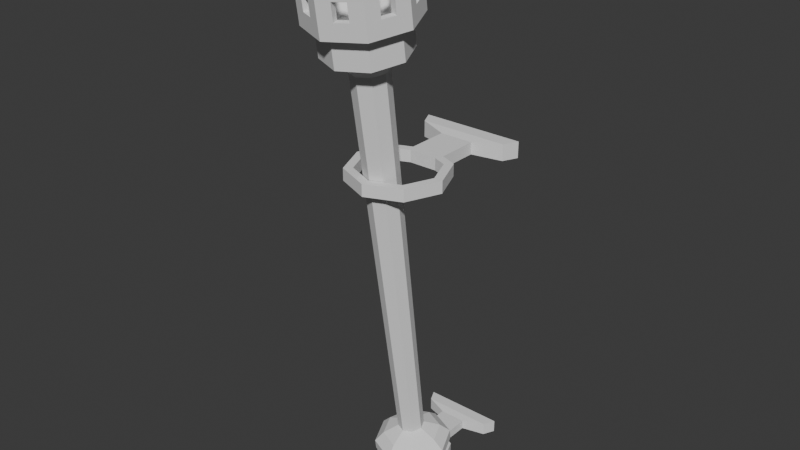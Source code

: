 # Source: Torch.blend  (saved by Blender 4.0.36; exported with 4.5.12 LTS)
import bpy
from mathutils import Matrix  # noqa: F401  (used for matrix-valued properties, if any)

bpy.ops.wm.read_factory_settings(use_empty=True)
scene = bpy.context.scene
scene.name = 'Scene'

# ---- collections
col_collection = bpy.data.collections.new('Collection'); scene.collection.children.link(col_collection)

# ---- world
world_world = bpy.data.worlds.new('World'); scene.world = world_world
world_world.use_nodes = True; world_world.node_tree.nodes.clear()
_N = world_world.node_tree.nodes; _L = world_world.node_tree.links
n0 = _N.new('ShaderNodeOutputWorld'); n0.name = 'World Output'; n0.location = (300, 300)
n1 = _N.new('ShaderNodeBackground'); n1.name = 'Background'; n1.location = (10, 300)
n1.inputs[0].default_value = (0.05088, 0.05088, 0.05088, 1.0)
_L.new(n1.outputs[0], n0.inputs[0])
n0.is_active_output = True
world_world.color = (0.05088, 0.05088, 0.05088)
world_world.use_sun_shadow = False
world_world.sun_shadow_jitter_overblur = 0.0

# ---- meshes
me_circle = bpy.data.meshes.new('Circle')
me_circle.from_pydata([(3.574e-10, -0.1306, 0.09236), (-0.07441, -0.1612, 0.08796), (-0.1052, -0.2348, 0.07734), (-0.07441, -0.3084, 0.06672), (3.574e-10, -0.339, 0.06232), (0.07441, -0.3084, 0.06672), (0.1052, -0.2348, 0.07734), (0.07441, -0.1612, 0.08796), (3.574e-10, -0.1345, 0.1193), (-0.07441, -0.165, 0.1149), (-0.1052, -0.2387, 0.1043), (-0.07441, -0.3123, 0.09364), (3.574e-10, -0.3428, 0.08924), (0.07441, -0.3123, 0.09364), (0.1052, -0.2387, 0.1043), (0.07441, -0.165, 0.1149), (1.614e-10, -0.1643, 0.1416), (-0.05581, -0.1872, 0.1383), (-0.07892, -0.2424, 0.1303), (-0.05581, -0.2977, 0.1223), (1.614e-10, -0.3206, 0.119), (0.05581, -0.2977, 0.1223), (0.07892, -0.2424, 0.1303), (0.05581, -0.1872, 0.1383), (3.157e-10, -0.21, 0.1558), (-0.02527, -0.2204, 0.1543), (-0.03574, -0.2454, 0.1507), (-0.02527, -0.2704, 0.1471), (3.157e-10, -0.2808, 0.1456), (0.02527, -0.2704, 0.1471), (0.03574, -0.2454, 0.1507), (0.02527, -0.2204, 0.1543), (2.004e-10, -0.3519, 1.228), (-0.03423, -0.3659, 1.226), (-0.04841, -0.3998, 1.221), (-0.03423, -0.4337, 1.216), (2.004e-10, -0.4477, 1.214), (0.03423, -0.4337, 1.216), (0.04841, -0.3998, 1.221), (0.03423, -0.3659, 1.226), (3.559e-11, -0.1882, 0.08901), (-0.0338, -0.202, 0.08701), (-0.04781, -0.2355, 0.08219), (-0.0338, -0.269, 0.07736), (3.559e-11, -0.2828, 0.07537), (0.0338, -0.269, 0.07736), (0.04781, -0.2355, 0.08219), (0.0338, -0.202, 0.08701), (3.559e-11, -0.1776, 0.01586), (-0.0338, -0.1915, 0.01386), (-0.04781, -0.225, 0.009033), (-0.0338, -0.2584, 0.004208), (3.559e-11, -0.2723, 0.002209), (0.0338, -0.2584, 0.004208), (0.04781, -0.225, 0.009033), (0.0338, -0.1915, 0.01386), (-1.801e-10, -0.3164, 1.275), (-0.06377, -0.3426, 1.272), (-0.09019, -0.4057, 1.262), (-0.06377, -0.4688, 1.253), (-1.801e-10, -0.495, 1.25), (0.06377, -0.4688, 1.253), (0.09019, -0.4057, 1.262), (0.06377, -0.3426, 1.272), (-1.489e-10, -0.2966, 1.278), (-0.07793, -0.3286, 1.274), (-0.1102, -0.4057, 1.262), (-0.07793, -0.4828, 1.251), (-1.489e-10, -0.5148, 1.247), (0.07793, -0.4828, 1.251), (0.1102, -0.4057, 1.262), (0.07793, -0.3286, 1.274), (-1.489e-10, -0.3082, 1.358), (-0.07793, -0.3401, 1.354), (-0.1102, -0.4173, 1.343), (-0.07793, -0.4944, 1.332), (-1.489e-10, -0.5264, 1.327), (0.07793, -0.4944, 1.332), (0.1102, -0.4173, 1.343), (0.07793, -0.3401, 1.354), (-1.016e-10, -0.2781, 1.363), (-0.09941, -0.3189, 1.357), (-0.1406, -0.4173, 1.343), (-0.09941, -0.5157, 1.329), (-1.016e-10, -0.5564, 1.323), (0.09941, -0.5157, 1.329), (0.1406, -0.4173, 1.343), (0.09941, -0.3189, 1.357), (-1.016e-10, -0.2844, 1.406), (-0.09941, -0.3251, 1.4), (-0.1406, -0.4235, 1.386), (-0.09941, -0.5219, 1.372), (-1.016e-10, -0.5627, 1.366), (0.09941, -0.5219, 1.372), (0.1406, -0.4235, 1.386), (0.09941, -0.3251, 1.4), (-0.05868, -0.4727, 1.316), (0.05868, -0.4727, 1.316), (0.05868, -0.3566, 1.333), (7.141e-11, -0.3325, 1.336), (-0.05868, -0.3566, 1.333), (-0.08299, -0.4146, 1.324), (7.141e-11, -0.4968, 1.313), (0.08299, -0.4146, 1.324), (-0.06627, -0.3116, 1.402), (-0.03314, -0.298, 1.404), (-0.1269, -0.3907, 1.391), (-0.1131, -0.3579, 1.396), (-0.1131, -0.4891, 1.377), (-0.1269, -0.4563, 1.381), (-0.03314, -0.5491, 1.368), (-0.06627, -0.5355, 1.37), (0.06627, -0.5355, 1.37), (0.03314, -0.5491, 1.368), (0.1269, -0.4563, 1.381), (0.1131, -0.4891, 1.377), (0.1131, -0.3579, 1.396), (0.1269, -0.3907, 1.391), (0.03314, -0.298, 1.404), (0.06627, -0.3116, 1.402), (-0.03912, -0.3485, 1.334), (-0.01956, -0.3405, 1.335), (-0.07488, -0.3953, 1.327), (-0.06678, -0.3759, 1.33), (-0.06678, -0.4534, 1.319), (-0.07488, -0.434, 1.322), (-0.01956, -0.4888, 1.314), (-0.03912, -0.4807, 1.315), (0.03912, -0.4807, 1.315), (0.01956, -0.4888, 1.314), (0.07488, -0.434, 1.322), (0.06678, -0.4534, 1.319), (0.06678, -0.3759, 1.33), (0.07488, -0.3953, 1.327), (0.01956, -0.3405, 1.335), (0.03912, -0.3485, 1.334), (-0.1214, -0.4235, 1.386), (-0.08583, -0.5085, 1.374), (-4.39e-11, -0.3034, 1.403), (-0.08583, -0.3386, 1.398), (0.08583, -0.3386, 1.398), (0.08583, -0.5085, 1.374), (0.1214, -0.4235, 1.386), (-4.39e-11, -0.5437, 1.369), (0.05722, -0.5202, 1.372), (0.02861, -0.532, 1.37), (0.09768, -0.3669, 1.394), (0.1095, -0.3952, 1.39), (-0.1095, -0.3952, 1.39), (-0.09768, -0.3669, 1.394), (-0.02861, -0.532, 1.37), (-0.05722, -0.5202, 1.372), (0.1095, -0.4519, 1.382), (0.09768, -0.4802, 1.378), (0.02861, -0.3151, 1.402), (0.05722, -0.3269, 1.4), (-0.05722, -0.3269, 1.4), (-0.02861, -0.3151, 1.402), (-0.09768, -0.4802, 1.378), (-0.1095, -0.4519, 1.382), (-0.03314, -0.3218, 1.569), (-1.016e-10, -0.3082, 1.571), (-0.1131, -0.3817, 1.56), (-0.09941, -0.3489, 1.565), (-0.1269, -0.4801, 1.546), (-0.1406, -0.4473, 1.551), (-0.06627, -0.5593, 1.535), (-0.09941, -0.5457, 1.537), (0.03314, -0.5729, 1.533), (-1.016e-10, -0.5865, 1.531), (0.1131, -0.5129, 1.542), (0.09941, -0.5457, 1.537), (0.1269, -0.4145, 1.556), (0.1406, -0.4473, 1.551), (0.06627, -0.3353, 1.567), (0.09941, -0.3489, 1.565), (-0.08583, -0.5323, 1.539), (-0.08583, -0.3624, 1.563), (0.1214, -0.4473, 1.551), (-4.39e-11, -0.5675, 1.534), (-0.06627, -0.3353, 1.567), (-0.1269, -0.4145, 1.556), (-0.1131, -0.5129, 1.542), (-0.03314, -0.5729, 1.533), (0.06627, -0.5593, 1.535), (0.1269, -0.4801, 1.546), (0.1131, -0.3817, 1.56), (0.03314, -0.3218, 1.569), (-0.1214, -0.4473, 1.551), (-4.39e-11, -0.3272, 1.568), (0.08583, -0.3624, 1.563), (0.08583, -0.5323, 1.539), (0.05722, -0.544, 1.537), (0.02861, -0.5557, 1.535), (0.09768, -0.3907, 1.559), (0.1095, -0.419, 1.555), (-0.1095, -0.419, 1.555), (-0.09768, -0.3907, 1.559), (-0.02861, -0.5557, 1.535), (-0.05722, -0.544, 1.537), (0.1095, -0.4756, 1.547), (0.09768, -0.504, 1.543), (0.02861, -0.3389, 1.567), (0.05722, -0.3506, 1.565), (-0.05722, -0.3506, 1.565), (-0.02861, -0.3389, 1.567), (-0.09768, -0.504, 1.543), (-0.1095, -0.4756, 1.547), (0.1131, -0.4983, 1.44), (0.1131, -0.4958, 1.423), (0.1131, -0.5062, 1.495), (0.1131, -0.5038, 1.478), (0.09768, -0.4948, 1.479), (0.09768, -0.4973, 1.496), (0.09768, -0.4869, 1.424), (0.09768, -0.4893, 1.441), (0.06627, -0.5447, 1.433), (0.06627, -0.5422, 1.416), (0.06627, -0.5526, 1.488), (0.06627, -0.5501, 1.471), (0.09941, -0.5366, 1.473), (0.09941, -0.539, 1.49), (0.09941, -0.5286, 1.418), (0.09941, -0.5311, 1.435), (0.05722, -0.5294, 1.436), (0.05722, -0.5269, 1.419), (0.05722, -0.5373, 1.491), (0.05722, -0.5348, 1.474), (0.08583, -0.5231, 1.475), (0.08583, -0.5256, 1.492), (0.08583, -0.5152, 1.42), (0.08583, -0.5176, 1.437), (0.02861, -0.5411, 1.434), (0.02861, -0.5387, 1.417), (0.02861, -0.549, 1.489), (0.02861, -0.5466, 1.472), (-4.39e-11, -0.5583, 1.47), (-4.39e-11, -0.5608, 1.487), (-4.39e-11, -0.5504, 1.415), (-4.39e-11, -0.5528, 1.432), (-0.02861, -0.5411, 1.434), (-0.02861, -0.5387, 1.417), (-0.02861, -0.549, 1.489), (-0.02861, -0.5466, 1.472), (-0.03314, -0.5637, 1.469), (-0.03314, -0.5662, 1.486), (-0.03314, -0.5558, 1.414), (-0.03314, -0.5583, 1.432), (-1.016e-10, -0.5773, 1.467), (-1.016e-10, -0.5798, 1.485), (-1.016e-10, -0.5694, 1.413), (-1.016e-10, -0.5718, 1.43), (0.03314, -0.5637, 1.469), (0.03314, -0.5662, 1.486), (0.03314, -0.5558, 1.414), (0.03314, -0.5583, 1.432), (-0.08583, -0.5176, 1.437), (-0.08583, -0.5152, 1.42), (-0.08583, -0.5256, 1.492), (-0.08583, -0.5231, 1.475), (-0.09768, -0.4948, 1.479), (-0.09768, -0.4973, 1.496), (-0.09768, -0.4869, 1.424), (-0.09768, -0.4893, 1.441), (-0.1131, -0.4983, 1.44), (-0.1131, -0.4958, 1.423), (-0.1131, -0.5062, 1.495), (-0.1131, -0.5038, 1.478), (-0.09941, -0.5366, 1.473), (-0.09941, -0.539, 1.49), (-0.09941, -0.5286, 1.418), (-0.09941, -0.5311, 1.435), (-0.06627, -0.5447, 1.433), (-0.06627, -0.5422, 1.416), (-0.06627, -0.5526, 1.488), (-0.06627, -0.5501, 1.471), (-0.05722, -0.5348, 1.474), (-0.05722, -0.5373, 1.491), (-0.05722, -0.5269, 1.419), (-0.05722, -0.5294, 1.436), (-0.1269, -0.3974, 1.437), (-0.1269, -0.3999, 1.454), (-0.1269, -0.4054, 1.492), (-0.1269, -0.4078, 1.509), (-0.1095, -0.4665, 1.483), (-0.1095, -0.4689, 1.5), (-0.1095, -0.4586, 1.428), (-0.1095, -0.461, 1.446), (-0.1269, -0.4655, 1.445), (-0.1269, -0.463, 1.428), (-0.1269, -0.4734, 1.5), (-0.1269, -0.471, 1.483), (-0.1406, -0.4382, 1.488), (-0.1406, -0.4406, 1.505), (-0.1406, -0.4302, 1.433), (-0.1406, -0.4327, 1.45), (-0.1095, -0.4044, 1.454), (-0.1095, -0.4019, 1.437), (-0.1095, -0.4123, 1.509), (-0.1095, -0.4098, 1.492), (-0.1214, -0.4382, 1.488), (-0.1214, -0.4406, 1.505), (-0.1214, -0.4302, 1.433), (-0.1214, -0.4327, 1.45), (-0.08583, -0.3557, 1.517), (-0.08583, -0.3532, 1.5), (-0.08583, -0.3477, 1.462), (-0.08583, -0.3453, 1.445), (-0.09768, -0.3761, 1.458), (-0.09768, -0.3736, 1.441), (-0.09768, -0.384, 1.513), (-0.09768, -0.3815, 1.496), (-0.05722, -0.3415, 1.501), (-0.05722, -0.3439, 1.519), (-0.05722, -0.3336, 1.447), (-0.05722, -0.336, 1.464), (-0.09941, -0.3343, 1.464), (-0.09941, -0.3318, 1.447), (-0.09941, -0.3422, 1.519), (-0.09941, -0.3398, 1.502), (-0.1131, -0.3726, 1.497), (-0.1131, -0.375, 1.514), (-0.1131, -0.3646, 1.442), (-0.1131, -0.3671, 1.459), (-0.06627, -0.3207, 1.466), (-0.06627, -0.3183, 1.449), (-0.06627, -0.3286, 1.521), (-0.06627, -0.3262, 1.504), (0.02861, -0.3243, 1.465), (0.02861, -0.3218, 1.448), (0.02861, -0.3322, 1.52), (0.02861, -0.3297, 1.503), (-1.016e-10, -0.3015, 1.525), (-1.016e-10, -0.299, 1.508), (-1.016e-10, -0.2935, 1.47), (-1.016e-10, -0.2911, 1.453), (0.03314, -0.3047, 1.451), (0.03314, -0.3071, 1.468), (0.03314, -0.3126, 1.506), (0.03314, -0.3151, 1.523), (-0.03314, -0.3047, 1.451), (-0.03314, -0.3071, 1.468), (-0.03314, -0.3126, 1.506), (-0.03314, -0.3151, 1.523), (-0.02861, -0.3297, 1.503), (-0.02861, -0.3322, 1.52), (-0.02861, -0.3218, 1.448), (-0.02861, -0.3243, 1.465), (-4.39e-11, -0.3125, 1.467), (-4.39e-11, -0.3101, 1.45), (-4.39e-11, -0.3205, 1.522), (-4.39e-11, -0.318, 1.505), (0.06627, -0.3207, 1.466), (0.06627, -0.3183, 1.449), (0.06627, -0.3286, 1.521), (0.06627, -0.3262, 1.504), (0.05722, -0.3415, 1.501), (0.05722, -0.3439, 1.519), (0.05722, -0.3336, 1.447), (0.05722, -0.336, 1.464), (0.09768, -0.3761, 1.458), (0.09768, -0.3736, 1.441), (0.09768, -0.384, 1.513), (0.09768, -0.3815, 1.496), (0.1131, -0.3726, 1.497), (0.1131, -0.375, 1.514), (0.1131, -0.3646, 1.442), (0.1131, -0.3671, 1.459), (0.08583, -0.3532, 1.5), (0.08583, -0.3557, 1.517), (0.08583, -0.3453, 1.445), (0.08583, -0.3477, 1.462), (0.09941, -0.3398, 1.502), (0.09941, -0.3422, 1.519), (0.09941, -0.3318, 1.447), (0.09941, -0.3343, 1.464), (0.1095, -0.4044, 1.454), (0.1095, -0.4019, 1.437), (0.1095, -0.4123, 1.509), (0.1095, -0.4098, 1.492), (0.1214, -0.4382, 1.488), (0.1214, -0.4406, 1.505), (0.1214, -0.4302, 1.433), (0.1214, -0.4327, 1.45), (0.1095, -0.461, 1.446), (0.1095, -0.4586, 1.428), (0.1095, -0.4689, 1.5), (0.1095, -0.4665, 1.483), (0.1269, -0.471, 1.483), (0.1269, -0.4734, 1.5), (0.1269, -0.463, 1.428), (0.1269, -0.4655, 1.445), (0.1406, -0.4382, 1.488), (0.1406, -0.4406, 1.505), (0.1406, -0.4302, 1.433), (0.1406, -0.4327, 1.45), (0.1269, -0.3999, 1.454), (0.1269, -0.3974, 1.437), (0.1269, -0.4078, 1.509), (0.1269, -0.4054, 1.492)], [], [(0, 8, 15, 7), (6, 14, 13, 5), (4, 12, 11, 3), (2, 10, 9, 1), (7, 15, 14, 6), (5, 13, 12, 4), (3, 11, 10, 2), (1, 9, 8, 0), (11, 19, 18, 10), (9, 17, 16, 8), (8, 16, 23, 15), (14, 22, 21, 13), (12, 20, 19, 11), (10, 18, 17, 9), (15, 23, 22, 14), (13, 21, 20, 12), (21, 29, 28, 20), (19, 27, 26, 18), (17, 25, 24, 16), (16, 24, 31, 23), (22, 30, 29, 21), (20, 28, 27, 19), (18, 26, 25, 17), (23, 31, 30, 22), (31, 39, 38, 30), (29, 37, 36, 28), (27, 35, 34, 26), (25, 33, 32, 24), (24, 32, 39, 31), (30, 38, 37, 29), (28, 36, 35, 27), (26, 34, 33, 25), (7, 47, 40, 0), (5, 45, 46, 6), (3, 43, 44, 4), (1, 41, 42, 2), (6, 46, 47, 7), (4, 44, 45, 5), (2, 42, 43, 3), (0, 40, 41, 1), (44, 52, 53, 45), (42, 50, 51, 43), (40, 48, 49, 41), (47, 55, 48, 40), (45, 53, 54, 46), (43, 51, 52, 44), (41, 49, 50, 42), (46, 54, 55, 47), (49, 48, 55, 54, 53, 52, 51, 50), (33, 57, 56, 32), (32, 56, 63, 39), (38, 62, 61, 37), (36, 60, 59, 35), (34, 58, 57, 33), (39, 63, 62, 38), (37, 61, 60, 36), (35, 59, 58, 34), (57, 65, 64, 56), (56, 64, 71, 63), (62, 70, 69, 61), (60, 68, 67, 59), (58, 66, 65, 57), (63, 71, 70, 62), (61, 69, 68, 60), (59, 67, 66, 58), (71, 79, 78, 70), (69, 77, 76, 68), (67, 75, 74, 66), (65, 73, 72, 64), (64, 72, 79, 71), (70, 78, 77, 69), (68, 76, 75, 67), (66, 74, 73, 65), (74, 82, 81, 73), (79, 87, 86, 78), (77, 85, 84, 76), (75, 83, 82, 74), (73, 81, 80, 72), (72, 80, 87, 79), (78, 86, 85, 77), (76, 84, 83, 75), (80, 88, 118, 119, 95, 87), (86, 94, 114, 115, 93, 85), (84, 92, 110, 111, 91, 83), (82, 90, 106, 107, 89, 81), (87, 95, 116, 117, 94, 86), (85, 93, 112, 113, 92, 84), (83, 91, 108, 109, 90, 82), (81, 89, 104, 105, 88, 80), (159, 125, 101, 136), (157, 121, 99, 138), (155, 135, 98, 140), (153, 131, 97, 141), (151, 127, 96, 137), (149, 123, 100, 139), (147, 133, 103, 142), (145, 129, 102, 143), (127, 126, 102, 129, 128, 97, 131, 130, 103, 133, 132, 98, 135, 134, 99, 100, 101, 125, 124, 96), (100, 99, 121, 120), (101, 100, 123, 122), (141, 97, 128, 144), (144, 128, 129, 145), (301, 188, 207, 285), (112, 144, 145, 113), (334, 333, 338, 337), (140, 98, 132, 146), (146, 132, 133, 147), (306, 305, 311, 308), (116, 146, 147, 117), (369, 190, 203, 357), (136, 101, 122, 148), (148, 122, 123, 149), (249, 169, 183, 245), (106, 148, 149, 107), (242, 198, 179, 237), (143, 102, 126, 150), (150, 126, 127, 151), (274, 166, 167, 269), (110, 150, 151, 111), (266, 182, 206, 261), (142, 103, 130, 152), (152, 130, 131, 153), (350, 189, 205, 345), (114, 152, 153, 115), (393, 173, 185, 389), (138, 99, 134, 154), (154, 134, 135, 155), (386, 200, 178, 381), (118, 154, 155, 119), (283, 181, 196, 298), (139, 100, 120, 156), (156, 120, 121, 157), (159, 286, 289, 109), (104, 156, 157, 105), (332, 161, 187, 339), (137, 96, 124, 158), (158, 124, 125, 159), (315, 312, 305, 306), (108, 158, 159, 109), (341, 342, 333, 334), (171, 191, 192, 184), (168, 193, 179, 169), (175, 190, 194, 186), (172, 195, 178, 173), (165, 188, 196, 181), (162, 197, 177, 163), (169, 179, 198, 183), (166, 199, 176, 167), (173, 178, 200, 185), (170, 201, 191, 171), (161, 189, 202, 187), (174, 203, 190, 175), (163, 177, 204, 180), (160, 205, 189, 161), (167, 176, 206, 182), (164, 207, 188, 165), (251, 248, 244, 247), (229, 191, 201, 213), (118, 336, 329, 154), (339, 187, 202, 330), (373, 175, 186, 365), (106, 280, 297, 148), (148, 297, 302, 136), (287, 284, 291, 288), (144, 225, 230, 141), (384, 387, 380, 383), (272, 275, 268, 271), (221, 171, 184, 218), (326, 180, 204, 313), (348, 351, 344, 347), (240, 243, 236, 239), (255, 252, 248, 251), (395, 392, 388, 391), (381, 178, 195, 378), (213, 201, 170, 210), (371, 368, 356, 359), (304, 177, 197, 310), (396, 399, 392, 395), (237, 179, 193, 234), (375, 372, 364, 367), (231, 228, 212, 215), (264, 267, 260, 263), (365, 186, 194, 362), (357, 203, 174, 354), (321, 162, 163, 318), (261, 206, 176, 258), (324, 327, 312, 315), (143, 238, 233, 145), (224, 227, 228, 231), (226, 192, 191, 229), (93, 222, 217, 112), (141, 230, 214, 153), (215, 212, 211, 208), (210, 170, 171, 221), (223, 220, 219, 216), (218, 184, 192, 226), (112, 217, 225, 144), (216, 219, 227, 224), (115, 209, 222, 93), (208, 211, 220, 223), (239, 236, 235, 232), (234, 193, 168, 253), (158, 262, 257, 137), (113, 254, 250, 92), (110, 246, 241, 150), (150, 241, 238, 143), (253, 168, 169, 249), (92, 250, 246, 110), (145, 233, 254, 113), (232, 235, 252, 255), (247, 244, 243, 240), (245, 183, 198, 242), (263, 260, 259, 256), (258, 176, 199, 277), (91, 270, 265, 108), (108, 265, 262, 158), (151, 278, 273, 111), (111, 273, 270, 91), (279, 276, 275, 272), (277, 199, 166, 274), (137, 257, 278, 151), (256, 259, 276, 279), (271, 268, 267, 264), (269, 167, 182, 266), (296, 299, 300, 303), (298, 196, 188, 301), (109, 289, 294, 90), (285, 207, 164, 290), (288, 291, 292, 295), (290, 164, 165, 293), (136, 302, 286, 159), (303, 300, 284, 287), (281, 282, 299, 296), (90, 294, 280, 106), (295, 292, 282, 281), (293, 165, 181, 283), (107, 322, 317, 89), (104, 325, 314, 156), (323, 320, 319, 316), (318, 163, 180, 326), (308, 311, 320, 323), (310, 197, 162, 321), (89, 317, 325, 104), (316, 319, 327, 324), (149, 309, 322, 107), (156, 314, 307, 139), (139, 307, 309, 149), (313, 204, 177, 304), (155, 358, 353, 119), (138, 349, 346, 157), (337, 338, 331, 328), (330, 202, 189, 350), (157, 346, 340, 105), (105, 340, 335, 88), (154, 329, 349, 138), (328, 331, 351, 348), (347, 344, 342, 341), (345, 205, 160, 343), (88, 335, 336, 118), (343, 160, 161, 332), (359, 356, 355, 352), (354, 174, 175, 373), (367, 364, 363, 360), (362, 194, 190, 369), (142, 382, 377, 147), (95, 374, 366, 116), (116, 366, 361, 146), (140, 370, 358, 155), (146, 361, 370, 140), (360, 363, 368, 371), (119, 353, 374, 95), (352, 355, 372, 375), (117, 397, 394, 94), (383, 380, 379, 376), (378, 195, 172, 398), (398, 172, 173, 393), (94, 394, 390, 114), (114, 390, 385, 152), (152, 385, 382, 142), (147, 377, 397, 117), (376, 379, 399, 396), (391, 388, 387, 384), (389, 185, 200, 386), (231, 230, 225, 224), (229, 228, 227, 226), (215, 214, 230, 231), (213, 212, 228, 229), (223, 222, 209, 208), (221, 220, 211, 210), (216, 217, 222, 223), (218, 219, 220, 221), (251, 250, 254, 255), (249, 248, 252, 253), (239, 238, 241, 240), (237, 236, 243, 242), (247, 246, 250, 251), (245, 244, 248, 249), (232, 233, 238, 239), (234, 235, 236, 237), (279, 278, 257, 256), (277, 276, 259, 258), (271, 270, 273, 272), (269, 268, 275, 274), (256, 257, 262, 263), (258, 259, 260, 261), (264, 265, 270, 271), (266, 267, 268, 269), (303, 302, 297, 296), (301, 300, 299, 298), (287, 286, 302, 303), (285, 284, 300, 301), (295, 294, 289, 288), (293, 292, 291, 290), (281, 280, 294, 295), (283, 282, 292, 293), (324, 325, 317, 316), (326, 327, 319, 318), (316, 317, 322, 323), (318, 319, 320, 321), (308, 309, 307, 306), (310, 311, 305, 304), (306, 307, 314, 315), (304, 305, 312, 313), (347, 346, 349, 348), (345, 344, 351, 350), (348, 349, 329, 328), (350, 351, 331, 330), (337, 336, 335, 334), (339, 338, 333, 332), (334, 335, 340, 341), (332, 333, 342, 343), (375, 374, 353, 352), (373, 372, 355, 354), (371, 370, 361, 360), (369, 368, 363, 362), (367, 366, 374, 375), (365, 364, 372, 373), (359, 358, 370, 371), (357, 356, 368, 369), (391, 208, 209, 390), (391, 384, 215, 208), (385, 214, 215, 384), (385, 390, 209, 214), (395, 394, 397, 396), (393, 392, 399, 398), (387, 212, 213, 386), (389, 386, 213, 210), (391, 390, 394, 395), (389, 388, 392, 393), (383, 382, 385, 384), (381, 380, 387, 386), (376, 377, 382, 383), (378, 379, 380, 381), (389, 210, 211, 388), (387, 388, 211, 212), (153, 214, 209, 115), (217, 254, 233, 225), (225, 233, 232, 224), (224, 232, 255, 216), (216, 255, 254, 217), (246, 273, 278, 241), (240, 241, 278, 279), (240, 279, 272, 247), (246, 247, 272, 273), (265, 289, 286, 262), (263, 262, 286, 287), (263, 287, 288, 264), (265, 264, 288, 289), (280, 322, 309, 297), (297, 309, 308, 296), (296, 308, 323, 281), (281, 323, 322, 280), (325, 340, 346, 314), (315, 314, 346, 347), (315, 347, 341, 324), (324, 341, 340, 325), (336, 353, 358, 329), (328, 329, 358, 359), (328, 359, 352, 337), (336, 337, 352, 353), (366, 397, 377, 361), (361, 377, 376, 360), (360, 376, 396, 367), (366, 367, 396, 397), (364, 399, 379, 363), (363, 379, 378, 362), (362, 378, 398, 365), (364, 365, 398, 399), (338, 355, 356, 331), (330, 331, 356, 357), (330, 357, 354, 339), (338, 339, 354, 355), (219, 252, 235, 227), (227, 235, 234, 226), (226, 234, 253, 218), (218, 253, 252, 219), (244, 275, 276, 243), (242, 243, 276, 277), (242, 277, 274, 245), (244, 245, 274, 275), (267, 291, 284, 260), (261, 260, 284, 285), (261, 285, 290, 266), (267, 266, 290, 291), (282, 320, 311, 299), (299, 311, 310, 298), (298, 310, 321, 283), (283, 321, 320, 282), (327, 342, 344, 312), (313, 312, 344, 345), (313, 345, 343, 326), (326, 343, 342, 327)])
_uv = me_circle.uv_layers.new(name='UVMap')
_uv.uv.foreach_set('vector', [0.385, 0.7482, 0.3946, 0.7482, 0.3946, 0.7768, 0.385, 0.7768, 0.71, 0.6724, 0.7196, 0.6724, 0.7196, 0.701, 0.71, 0.701, 0.7781, 0.6093, 0.7685, 0.6093, 0.7685, 0.5807, 0.7781, 0.5807, 0.03917, 0.6251, 0.02953, 0.6251, 0.02953, 0.5965, 0.03917, 0.5965, 0.8179, 0.5811, 0.8275, 0.5807, 0.8275, 0.6009, 0.8179, 0.6013, 0.71, 0.701, 0.7196, 0.701, 0.7204, 0.7212, 0.7108, 0.7212, 0.03842, 0.6453, 0.02877, 0.6453, 0.02953, 0.6251, 0.03917, 0.6251, 0.03917, 0.5965, 0.02953, 0.5965, 0.02877, 0.5763, 0.03842, 0.5763, 0.1402, 0.6583, 0.1366, 0.6497, 0.1517, 0.6345, 0.1604, 0.6381, 0.1604, 0.6095, 0.1517, 0.6131, 0.1366, 0.5979, 0.1402, 0.5893, 0.3946, 0.7482, 0.4043, 0.7518, 0.4043, 0.7732, 0.3946, 0.7768, 0.7196, 0.6724, 0.7293, 0.676, 0.7293, 0.6974, 0.7196, 0.701, 0.7685, 0.6093, 0.7588, 0.6057, 0.7588, 0.5843, 0.7685, 0.5807, 0.02953, 0.6251, 0.01988, 0.6215, 0.01988, 0.6001, 0.02953, 0.5965, 0.1116, 0.5893, 0.1152, 0.5979, 0.1, 0.6131, 0.09138, 0.6095, 0.09138, 0.6381, 0.1, 0.6345, 0.1152, 0.6497, 0.1116, 0.6583, 0.1, 0.6345, 0.1142, 0.6286, 0.121, 0.6355, 0.1152, 0.6497, 0.1366, 0.6497, 0.1307, 0.6355, 0.1376, 0.6286, 0.1517, 0.6345, 0.1517, 0.6131, 0.1376, 0.6189, 0.1307, 0.6121, 0.1366, 0.5979, 0.1366, 0.5979, 0.1307, 0.6121, 0.121, 0.6121, 0.1152, 0.5979, 0.1, 0.6131, 0.1142, 0.6189, 0.1142, 0.6286, 0.1, 0.6345, 0.1152, 0.6497, 0.121, 0.6355, 0.1307, 0.6355, 0.1366, 0.6497, 0.1517, 0.6345, 0.1376, 0.6286, 0.1376, 0.6189, 0.1517, 0.6131, 0.1152, 0.5979, 0.121, 0.6121, 0.1142, 0.6189, 0.1, 0.6131, 0.1687, 0.4176, 0.1775, 0.03443, 0.1868, 0.03424, 0.1756, 0.4175, 0.1011, 0.4176, 0.1099, 0.03443, 0.1192, 0.03424, 0.1079, 0.4175, 0.02403, 0.4172, 0.01988, 0.03376, 0.02918, 0.03411, 0.03089, 0.4174, 0.0406, 0.4174, 0.04232, 0.03411, 0.05161, 0.03376, 0.04746, 0.4172, 0.159, 0.4174, 0.1644, 0.03419, 0.1775, 0.03443, 0.1687, 0.4176, 0.09138, 0.4174, 0.09678, 0.03419, 0.1099, 0.03443, 0.1011, 0.4176, 0.234, 0.4174, 0.2323, 0.03408, 0.2454, 0.03408, 0.2437, 0.4174, 0.03089, 0.4174, 0.02918, 0.03411, 0.04232, 0.03411, 0.0406, 0.4174, 0.6214, 0.5807, 0.6292, 0.5995, 0.62, 0.6087, 0.6012, 0.6009, 0.6702, 0.6009, 0.6514, 0.6087, 0.6422, 0.5995, 0.65, 0.5807, 0.65, 0.6497, 0.6422, 0.6309, 0.6514, 0.6217, 0.6702, 0.6295, 0.6012, 0.6295, 0.62, 0.6217, 0.6292, 0.6309, 0.6214, 0.6497, 0.65, 0.5807, 0.6422, 0.5995, 0.6292, 0.5995, 0.6214, 0.5807, 0.6702, 0.6295, 0.6514, 0.6217, 0.6514, 0.6087, 0.6702, 0.6009, 0.6214, 0.6497, 0.6292, 0.6309, 0.6422, 0.6309, 0.65, 0.6497, 0.6012, 0.6009, 0.62, 0.6087, 0.62, 0.6217, 0.6012, 0.6295, 0.7293, 0.7609, 0.7293, 0.7871, 0.7201, 0.7875, 0.7201, 0.7613, 0.7318, 0.3588, 0.758, 0.3588, 0.7577, 0.368, 0.7315, 0.368, 0.7315, 0.3367, 0.7577, 0.3367, 0.758, 0.3458, 0.7318, 0.3458, 0.7821, 0.1272, 0.7821, 0.1534, 0.7691, 0.1534, 0.7691, 0.1272, 0.7201, 0.7613, 0.7201, 0.7875, 0.7071, 0.7875, 0.7071, 0.7613, 0.6631, 0.7716, 0.6631, 0.7978, 0.6501, 0.7978, 0.6501, 0.7716, 0.7318, 0.3458, 0.758, 0.3458, 0.758, 0.3588, 0.7318, 0.3588, 0.7913, 0.1269, 0.7913, 0.1531, 0.7821, 0.1534, 0.7821, 0.1272, 0.5525, 0.2725, 0.5617, 0.2633, 0.5747, 0.2633, 0.5839, 0.2725, 0.5839, 0.2854, 0.5747, 0.2946, 0.5617, 0.2946, 0.5525, 0.2854, 0.5095, 0.6103, 0.4958, 0.6046, 0.5131, 0.5873, 0.5188, 0.601, 0.1644, 0.03419, 0.159, 0.01988, 0.1835, 0.02034, 0.1775, 0.03443, 0.09678, 0.03419, 0.09138, 0.01988, 0.1159, 0.02034, 0.1099, 0.03443, 0.2323, 0.03408, 0.2266, 0.01988, 0.2511, 0.01988, 0.2454, 0.03408, 0.02918, 0.03411, 0.0235, 0.01988, 0.04799, 0.01988, 0.04232, 0.03411, 0.5319, 0.601, 0.5376, 0.5873, 0.5549, 0.6046, 0.5412, 0.6103, 0.5412, 0.6234, 0.5549, 0.6291, 0.5376, 0.6464, 0.5319, 0.6327, 0.5188, 0.6327, 0.5131, 0.6464, 0.4958, 0.6291, 0.5095, 0.6234, 0.4958, 0.6046, 0.4892, 0.6019, 0.5104, 0.5807, 0.5131, 0.5873, 0.5131, 0.5873, 0.5104, 0.5807, 0.5403, 0.5807, 0.5376, 0.5873, 0.5549, 0.6046, 0.5615, 0.6019, 0.5615, 0.6318, 0.5549, 0.6291, 0.5376, 0.6464, 0.5403, 0.653, 0.5104, 0.653, 0.5131, 0.6464, 0.4958, 0.6291, 0.4892, 0.6318, 0.4892, 0.6019, 0.4958, 0.6046, 0.5376, 0.5873, 0.5403, 0.5807, 0.5615, 0.6019, 0.5549, 0.6046, 0.5549, 0.6291, 0.5615, 0.6318, 0.5403, 0.653, 0.5376, 0.6464, 0.5131, 0.6464, 0.5104, 0.653, 0.4892, 0.6318, 0.4958, 0.6291, 0.01988, 0.715, 0.04861, 0.7155, 0.0491, 0.7366, 0.02037, 0.7362, 0.7001, 0.1568, 0.7288, 0.1573, 0.7293, 0.1784, 0.7006, 0.178, 0.6217, 0.5233, 0.593, 0.5233, 0.5938, 0.5021, 0.6225, 0.5021, 0.6225, 0.4722, 0.5938, 0.4722, 0.593, 0.451, 0.6217, 0.451, 0.02037, 0.6851, 0.0491, 0.6855, 0.04861, 0.7155, 0.01988, 0.715, 0.7006, 0.1269, 0.7293, 0.1273, 0.7288, 0.1573, 0.7001, 0.1568, 0.3196, 0.7774, 0.2908, 0.7774, 0.2908, 0.7475, 0.3196, 0.7475, 0.6225, 0.5021, 0.5938, 0.5021, 0.5938, 0.4722, 0.6225, 0.4722, 0.322, 0.4166, 0.3178, 0.4067, 0.356, 0.4067, 0.3519, 0.4166, 0.373, 0.4677, 0.383, 0.4719, 0.356, 0.4989, 0.3519, 0.4889, 0.322, 0.4889, 0.3178, 0.4989, 0.2908, 0.4719, 0.3008, 0.4677, 0.3008, 0.4378, 0.2908, 0.4337, 0.3178, 0.4067, 0.322, 0.4166, 0.3519, 0.4166, 0.356, 0.4067, 0.383, 0.4337, 0.373, 0.4378, 0.373, 0.4378, 0.383, 0.4337, 0.383, 0.4719, 0.373, 0.4677, 0.3519, 0.4889, 0.356, 0.4989, 0.3178, 0.4989, 0.322, 0.4889, 0.3008, 0.4677, 0.2908, 0.4719, 0.2908, 0.4337, 0.3008, 0.4378, 0.593, 0.4113, 0.593, 0.3957, 0.6057, 0.3957, 0.6185, 0.3957, 0.6312, 0.3957, 0.6312, 0.4113, 0.3958, 0.6136, 0.3958, 0.598, 0.4085, 0.598, 0.4212, 0.598, 0.4339, 0.598, 0.4339, 0.6136, 0.3178, 0.6136, 0.3178, 0.598, 0.3306, 0.598, 0.3433, 0.598, 0.356, 0.598, 0.356, 0.6136, 0.167, 0.5226, 0.1514, 0.5226, 0.1514, 0.5098, 0.1514, 0.4971, 0.1514, 0.4844, 0.167, 0.4844, 0.1429, 0.7363, 0.1429, 0.7208, 0.1519, 0.7211, 0.1609, 0.7215, 0.1699, 0.7218, 0.1699, 0.7374, 0.2908, 0.6125, 0.2908, 0.597, 0.2998, 0.5973, 0.3088, 0.5977, 0.3178, 0.598, 0.3178, 0.6136, 0.166, 0.5495, 0.1504, 0.5495, 0.1508, 0.5405, 0.1511, 0.5315, 0.1514, 0.5226, 0.167, 0.5226, 0.167, 0.4844, 0.1514, 0.4844, 0.1511, 0.4754, 0.1508, 0.4664, 0.1504, 0.4574, 0.166, 0.4574, 0.2343, 0.5164, 0.2416, 0.5399, 0.2363, 0.5394, 0.2266, 0.5157, 0.5603, 0.07955, 0.5704, 0.1019, 0.5651, 0.1021, 0.5525, 0.07985, 0.5235, 0.3957, 0.5252, 0.4183, 0.5177, 0.4183, 0.5125, 0.3957, 0.5868, 0.201, 0.5886, 0.2235, 0.5811, 0.2235, 0.5758, 0.201, 0.508, 0.5177, 0.5097, 0.5403, 0.5022, 0.5403, 0.497, 0.5177, 0.5868, 0.07894, 0.5886, 0.1015, 0.5811, 0.1015, 0.5758, 0.07894, 0.497, 0.3963, 0.5071, 0.4187, 0.5018, 0.4189, 0.4892, 0.3966, 0.5377, 0.518, 0.53, 0.5405, 0.5247, 0.5403, 0.5299, 0.5177, 0.3452, 0.6768, 0.3452, 0.6843, 0.3452, 0.6918, 0.3399, 0.6971, 0.3346, 0.7024, 0.3293, 0.7077, 0.3218, 0.7077, 0.3143, 0.7077, 0.3068, 0.7077, 0.3015, 0.7024, 0.2962, 0.6971, 0.2908, 0.6918, 0.2908, 0.6843, 0.2908, 0.6768, 0.2908, 0.6693, 0.3068, 0.6533, 0.3293, 0.6533, 0.3346, 0.6587, 0.3399, 0.664, 0.3452, 0.6693, 0.8075, 0.5364, 0.8075, 0.5139, 0.8075, 0.5214, 0.8075, 0.5289, 0.4441, 0.7707, 0.4441, 0.7482, 0.4441, 0.7557, 0.4441, 0.7632, 0.5532, 0.5187, 0.5407, 0.5409, 0.5353, 0.5407, 0.5455, 0.5184, 0.5455, 0.5184, 0.5353, 0.5407, 0.53, 0.5405, 0.5377, 0.518, 0.2318, 0.4736, 0.2339, 0.4571, 0.2416, 0.4578, 0.2396, 0.4743, 0.9618, 0.6724, 0.9681, 0.6733, 0.9681, 0.6842, 0.9618, 0.6851, 0.593, 0.373, 0.593, 0.3594, 0.6057, 0.3594, 0.6057, 0.373, 0.5125, 0.3957, 0.5177, 0.4183, 0.5124, 0.4185, 0.5048, 0.396, 0.5048, 0.396, 0.5124, 0.4185, 0.5071, 0.4187, 0.497, 0.3963, 0.5758, 0.0562, 0.5758, 0.04262, 0.5868, 0.04262, 0.5868, 0.0562, 0.8765, 0.9201, 0.8828, 0.921, 0.8828, 0.932, 0.8765, 0.9329, 0.5125, 0.3533, 0.5125, 0.3367, 0.5235, 0.3367, 0.5235, 0.3533, 0.6088, 0.07894, 0.6036, 0.1015, 0.5961, 0.1015, 0.5978, 0.07894, 0.5978, 0.07894, 0.5961, 0.1015, 0.5886, 0.1015, 0.5868, 0.07894, 0.3178, 0.5556, 0.3178, 0.539, 0.3306, 0.539, 0.3306, 0.5556, 0.8275, 0.9359, 0.8212, 0.935, 0.8212, 0.924, 0.8275, 0.9231, 0.519, 0.4753, 0.519, 0.4587, 0.5299, 0.4587, 0.5299, 0.4753, 0.5299, 0.5177, 0.5247, 0.5403, 0.5172, 0.5403, 0.519, 0.5177, 0.519, 0.5177, 0.5172, 0.5403, 0.5097, 0.5403, 0.508, 0.5177, 0.3433, 0.5556, 0.3433, 0.539, 0.356, 0.539, 0.356, 0.5556, 0.2329, 0.958, 0.2266, 0.9572, 0.2266, 0.9462, 0.2329, 0.9453, 0.1083, 0.5405, 0.09171, 0.5405, 0.09157, 0.5355, 0.1082, 0.5355, 0.6088, 0.201, 0.6036, 0.2235, 0.5961, 0.2235, 0.5978, 0.201, 0.5978, 0.201, 0.5961, 0.2235, 0.5886, 0.2235, 0.5868, 0.201, 0.5455, 0.3533, 0.5455, 0.3367, 0.5532, 0.337, 0.5532, 0.3536, 0.7665, 0.9242, 0.7728, 0.9251, 0.7728, 0.9361, 0.7665, 0.9369, 0.3958, 0.5556, 0.3958, 0.539, 0.4085, 0.539, 0.4085, 0.5556, 0.5455, 0.3957, 0.5403, 0.4183, 0.5328, 0.4183, 0.5345, 0.3957, 0.5345, 0.3957, 0.5328, 0.4183, 0.5252, 0.4183, 0.5235, 0.3957, 0.5978, 0.1585, 0.5978, 0.1419, 0.6088, 0.1419, 0.6088, 0.1585, 0.9465, 0.01988, 0.9527, 0.02075, 0.9527, 0.03174, 0.9465, 0.03261, 0.8486, 0.3533, 0.8486, 0.3367, 0.8549, 0.3367, 0.8549, 0.3533, 0.5758, 0.07894, 0.5811, 0.1015, 0.5757, 0.1017, 0.5681, 0.07924, 0.5681, 0.07924, 0.5757, 0.1017, 0.5704, 0.1019, 0.5603, 0.07955, 0.8248, 0.689, 0.8248, 0.6724, 0.8299, 0.6725, 0.8299, 0.6892, 0.4451, 0.9393, 0.4388, 0.9384, 0.4388, 0.9275, 0.4451, 0.9266, 0.593, 0.3533, 0.593, 0.3367, 0.6057, 0.3367, 0.6057, 0.3533, 0.7754, 0.2339, 0.7707, 0.259, 0.7656, 0.2605, 0.7679, 0.2361, 0.7679, 0.2361, 0.7656, 0.2605, 0.7605, 0.2621, 0.7605, 0.2383, 0.6623, 0.4874, 0.6623, 0.4738, 0.6701, 0.4741, 0.6701, 0.4877, 0.9197, 0.2466, 0.9134, 0.2457, 0.9134, 0.2347, 0.9197, 0.2339, 0.128, 0.4664, 0.1145, 0.4664, 0.1141, 0.4574, 0.1277, 0.4574, 0.5381, 0.7851, 0.5449, 0.7851, 0.5491, 0.7953, 0.5429, 0.7969, 0.4922, 0.7749, 0.4983, 0.7765, 0.4941, 0.7867, 0.4873, 0.7867, 0.09138, 0.7905, 0.09819, 0.7905, 0.1024, 0.8006, 0.09625, 0.8022, 0.5381, 0.8941, 0.5444, 0.8932, 0.5444, 0.9042, 0.5381, 0.9068, 0.1539, 0.7889, 0.1471, 0.7889, 0.1429, 0.7788, 0.1491, 0.7772, 0.8039, 0.3602, 0.7978, 0.3586, 0.802, 0.3484, 0.8088, 0.3484, 0.4873, 0.7867, 0.4941, 0.7867, 0.4983, 0.7968, 0.4922, 0.7984, 0.6055, 0.7953, 0.5993, 0.7937, 0.6035, 0.7835, 0.6103, 0.7835, 0.6501, 0.894, 0.6564, 0.8966, 0.6564, 0.9076, 0.6501, 0.9068, 0.5429, 0.7734, 0.5491, 0.775, 0.5449, 0.7851, 0.5381, 0.7851, 0.0309, 0.7882, 0.02409, 0.7882, 0.01988, 0.778, 0.02603, 0.7764, 0.09625, 0.7787, 0.1024, 0.7803, 0.09819, 0.7905, 0.09138, 0.7905, 0.8088, 0.3484, 0.802, 0.3484, 0.7978, 0.3383, 0.8039, 0.3367, 0.02603, 0.7999, 0.01988, 0.7983, 0.02409, 0.7882, 0.0309, 0.7882, 0.6103, 0.7835, 0.6035, 0.7835, 0.5993, 0.7734, 0.6055, 0.7718, 0.1491, 0.8007, 0.1429, 0.7991, 0.1471, 0.7889, 0.1539, 0.7889, 0.3178, 0.5753, 0.3178, 0.5617, 0.3306, 0.5617, 0.3306, 0.5753, 0.5758, 0.1585, 0.5758, 0.1419, 0.5868, 0.1419, 0.5868, 0.1585, 0.8697, 0.689, 0.8697, 0.6724, 0.876, 0.6724, 0.876, 0.6891, 0.09138, 0.8586, 0.09138, 0.842, 0.09767, 0.842, 0.09767, 0.8587, 0.8075, 0.4677, 0.8075, 0.451, 0.8165, 0.4514, 0.8165, 0.468, 0.8486, 0.4097, 0.8486, 0.3931, 0.8549, 0.3931, 0.8549, 0.4098, 0.5978, 0.07894, 0.5978, 0.0623, 0.6088, 0.0623, 0.6088, 0.07894, 0.4388, 0.8867, 0.4388, 0.8731, 0.4439, 0.8732, 0.4439, 0.8868, 0.5681, 0.2013, 0.5681, 0.1846, 0.5758, 0.1843, 0.5758, 0.201, 0.5978, 0.1782, 0.5978, 0.1646, 0.6088, 0.1646, 0.6088, 0.1782, 0.3433, 0.5753, 0.3433, 0.5617, 0.356, 0.5617, 0.356, 0.5753, 0.4339, 0.5556, 0.4339, 0.539, 0.4429, 0.5386, 0.4429, 0.5552, 0.831, 0.1437, 0.831, 0.127, 0.8361, 0.1269, 0.8361, 0.1435, 0.5455, 0.373, 0.5455, 0.3594, 0.5532, 0.3597, 0.5532, 0.3733, 0.519, 0.495, 0.519, 0.4814, 0.5299, 0.4814, 0.5299, 0.495, 0.3088, 0.5749, 0.3088, 0.5613, 0.3178, 0.5617, 0.3178, 0.5753, 0.3958, 0.5753, 0.3958, 0.5617, 0.4085, 0.5617, 0.4085, 0.5753, 0.6486, 0.2505, 0.6486, 0.2339, 0.6563, 0.2342, 0.6563, 0.2508, 0.8614, 0.4677, 0.8614, 0.4511, 0.8677, 0.451, 0.8677, 0.4677, 0.5125, 0.373, 0.5125, 0.3594, 0.5235, 0.3594, 0.5235, 0.373, 0.5758, 0.03652, 0.5758, 0.01988, 0.5868, 0.01988, 0.5868, 0.03652, 0.2356, 0.7892, 0.2356, 0.7756, 0.2446, 0.7752, 0.2446, 0.7888, 0.5525, 0.1594, 0.5525, 0.1428, 0.5603, 0.1425, 0.5603, 0.1591, 0.6312, 0.373, 0.6312, 0.3594, 0.6402, 0.359, 0.6402, 0.3726, 0.5758, 0.1782, 0.5758, 0.1646, 0.5868, 0.1646, 0.5868, 0.1782, 0.128, 0.5405, 0.1145, 0.5405, 0.1143, 0.5355, 0.1279, 0.5355, 0.8165, 0.468, 0.8165, 0.4514, 0.8216, 0.4512, 0.8216, 0.4679, 0.8758, 0.1435, 0.8758, 0.1269, 0.8821, 0.1269, 0.8821, 0.1435, 0.109, 0.4971, 0.09238, 0.4971, 0.09238, 0.4844, 0.109, 0.4844, 0.4892, 0.4756, 0.4892, 0.459, 0.497, 0.4587, 0.497, 0.4753, 0.3357, 0.8875, 0.3357, 0.874, 0.3407, 0.8738, 0.3407, 0.8874, 0.5525, 0.2018, 0.5525, 0.1852, 0.5603, 0.1849, 0.5603, 0.2015, 0.5681, 0.1785, 0.5681, 0.1649, 0.5758, 0.1646, 0.5758, 0.1782, 0.5681, 0.1588, 0.5681, 0.1422, 0.5758, 0.1419, 0.5758, 0.1585, 0.4339, 0.598, 0.4339, 0.5814, 0.4429, 0.581, 0.4429, 0.5977, 0.5758, 0.201, 0.5758, 0.1843, 0.5868, 0.1843, 0.5868, 0.201, 0.8921, 0.5275, 0.8921, 0.5139, 0.8984, 0.5139, 0.8984, 0.5275, 0.4212, 0.5556, 0.4212, 0.539, 0.4339, 0.539, 0.4339, 0.5556, 0.385, 0.8362, 0.385, 0.8226, 0.394, 0.823, 0.394, 0.8366, 0.5993, 0.8518, 0.5993, 0.8352, 0.6044, 0.835, 0.6044, 0.8517, 0.8248, 0.7566, 0.8248, 0.74, 0.8299, 0.7398, 0.8299, 0.7565, 0.394, 0.8366, 0.394, 0.823, 0.3991, 0.8229, 0.3991, 0.8364, 0.4212, 0.598, 0.4212, 0.5814, 0.4339, 0.5814, 0.4339, 0.598, 0.4212, 0.5753, 0.4212, 0.5617, 0.4339, 0.5617, 0.4339, 0.5753, 0.5525, 0.1791, 0.5525, 0.1655, 0.5603, 0.1652, 0.5603, 0.1788, 0.5381, 0.8533, 0.5381, 0.8367, 0.5431, 0.8368, 0.5431, 0.8534, 0.4892, 0.518, 0.4892, 0.5014, 0.497, 0.5011, 0.497, 0.5177, 0.8056, 0.04297, 0.8056, 0.02634, 0.8146, 0.02598, 0.8146, 0.04262, 0.8697, 0.7454, 0.8697, 0.7288, 0.876, 0.7288, 0.876, 0.7455, 0.519, 0.5177, 0.519, 0.5011, 0.5299, 0.5011, 0.5299, 0.5177, 0.3088, 0.5552, 0.3088, 0.5386, 0.3178, 0.539, 0.3178, 0.5556, 0.3178, 0.598, 0.3178, 0.5814, 0.3306, 0.5814, 0.3306, 0.598, 0.8005, 0.04282, 0.8005, 0.02618, 0.8056, 0.02634, 0.8056, 0.04297, 0.385, 0.8899, 0.385, 0.8763, 0.3901, 0.8765, 0.3901, 0.8901, 0.9004, 0.03347, 0.9004, 0.01988, 0.9067, 0.01991, 0.9067, 0.0335, 0.8765, 0.8803, 0.8765, 0.8637, 0.8828, 0.8637, 0.8828, 0.8804, 0.8289, 0.8273, 0.8289, 0.8137, 0.8367, 0.814, 0.8367, 0.8276, 0.497, 0.4753, 0.497, 0.4587, 0.508, 0.4587, 0.508, 0.4753, 0.1504, 0.5495, 0.1338, 0.5495, 0.1341, 0.5405, 0.1508, 0.5405, 0.1508, 0.5405, 0.1341, 0.5405, 0.134, 0.5355, 0.1506, 0.5355, 0.8543, 0.03655, 0.8543, 0.01991, 0.8606, 0.01988, 0.8606, 0.03652, 0.3433, 0.598, 0.3433, 0.5814, 0.356, 0.5814, 0.356, 0.598, 0.8946, 0.3503, 0.8946, 0.3367, 0.9009, 0.3367, 0.9009, 0.3502, 0.01988, 0.8563, 0.01988, 0.8397, 0.02617, 0.8397, 0.02617, 0.8563, 0.497, 0.5177, 0.497, 0.5011, 0.508, 0.5011, 0.508, 0.5177, 0.497, 0.495, 0.497, 0.4814, 0.508, 0.4814, 0.508, 0.495, 0.1277, 0.5495, 0.1141, 0.5495, 0.1145, 0.5405, 0.128, 0.5405, 0.108, 0.5495, 0.09138, 0.5495, 0.09171, 0.5405, 0.1083, 0.5405, 0.5978, 0.0562, 0.5978, 0.04262, 0.6088, 0.04262, 0.6088, 0.0562, 0.5978, 0.03652, 0.5978, 0.01988, 0.6088, 0.01988, 0.6088, 0.03652, 0.1511, 0.5315, 0.1345, 0.5315, 0.1348, 0.5226, 0.1514, 0.5226, 0.2266, 0.852, 0.2266, 0.8354, 0.2317, 0.8355, 0.2317, 0.8522, 0.1284, 0.5315, 0.1148, 0.5315, 0.1151, 0.5226, 0.1287, 0.5226, 0.1087, 0.5315, 0.09205, 0.5315, 0.09238, 0.5226, 0.109, 0.5226, 0.2266, 0.5157, 0.2286, 0.4992, 0.2364, 0.4999, 0.2343, 0.5164, 0.2294, 0.4932, 0.2311, 0.4797, 0.2388, 0.4804, 0.2371, 0.4938, 0.8946, 0.4067, 0.8946, 0.3931, 0.9009, 0.3931, 0.9009, 0.4067, 0.1514, 0.5226, 0.1348, 0.5226, 0.1348, 0.5098, 0.1514, 0.5098, 0.1287, 0.5226, 0.1151, 0.5226, 0.1151, 0.5098, 0.1287, 0.5098, 0.109, 0.5226, 0.09238, 0.5226, 0.09238, 0.5098, 0.109, 0.5098, 0.1514, 0.4971, 0.1348, 0.4971, 0.1348, 0.4844, 0.1514, 0.4844, 0.7071, 0.844, 0.7071, 0.8274, 0.7122, 0.8272, 0.7122, 0.8439, 0.1287, 0.4971, 0.1151, 0.4971, 0.1151, 0.4844, 0.1287, 0.4844, 0.109, 0.4844, 0.09238, 0.4844, 0.09205, 0.4754, 0.1087, 0.4754, 0.7071, 0.8974, 0.7071, 0.8838, 0.7134, 0.8838, 0.7134, 0.8974, 0.8673, 0.5974, 0.8673, 0.5807, 0.8736, 0.5807, 0.8736, 0.5973, 0.1514, 0.4844, 0.1348, 0.4844, 0.1345, 0.4754, 0.1511, 0.4754, 0.1287, 0.4844, 0.1151, 0.4844, 0.1148, 0.4754, 0.1284, 0.4754, 0.6501, 0.8543, 0.6501, 0.8376, 0.6564, 0.8376, 0.6564, 0.8542, 0.6623, 0.5101, 0.6623, 0.4935, 0.6701, 0.4938, 0.6701, 0.5104, 0.5758, 0.07894, 0.5758, 0.0623, 0.5868, 0.0623, 0.5868, 0.07894, 0.6623, 0.4677, 0.6623, 0.451, 0.6701, 0.4513, 0.6701, 0.468, 0.8765, 0.8239, 0.8765, 0.8073, 0.8828, 0.8073, 0.8828, 0.8239, 0.5455, 0.3957, 0.5455, 0.3791, 0.5532, 0.3794, 0.5532, 0.396, 0.5993, 0.9052, 0.5993, 0.8916, 0.6056, 0.8916, 0.6056, 0.9052, 0.5345, 0.3533, 0.5345, 0.3367, 0.5455, 0.3367, 0.5455, 0.3533, 0.1506, 0.4714, 0.134, 0.4714, 0.1341, 0.4664, 0.1508, 0.4664, 0.1508, 0.4664, 0.1341, 0.4664, 0.1338, 0.4574, 0.1504, 0.4574, 0.5345, 0.3957, 0.5345, 0.3791, 0.5455, 0.3791, 0.5455, 0.3957, 0.5345, 0.373, 0.5345, 0.3594, 0.5455, 0.3594, 0.5455, 0.373, 0.1279, 0.4714, 0.1143, 0.4714, 0.1145, 0.4664, 0.128, 0.4664, 0.1082, 0.4714, 0.09157, 0.4714, 0.09171, 0.4664, 0.1083, 0.4664, 0.593, 0.3957, 0.593, 0.3791, 0.6057, 0.3791, 0.6057, 0.3957, 0.1083, 0.4664, 0.09171, 0.4664, 0.09138, 0.4574, 0.108, 0.4574, 0.9004, 0.08688, 0.9004, 0.07329, 0.9067, 0.07326, 0.9067, 0.08685, 0.6185, 0.3533, 0.6185, 0.3367, 0.6312, 0.3367, 0.6312, 0.3533, 0.2908, 0.8875, 0.2908, 0.874, 0.2959, 0.8738, 0.2959, 0.8874, 0.6641, 0.2511, 0.6641, 0.2345, 0.6719, 0.2347, 0.6719, 0.2514, 0.6486, 0.2929, 0.6486, 0.2763, 0.6563, 0.2766, 0.6563, 0.2932, 0.1429, 0.7208, 0.1429, 0.7041, 0.1519, 0.7045, 0.1519, 0.7211, 0.1519, 0.7211, 0.1519, 0.7045, 0.157, 0.7044, 0.157, 0.721, 0.5125, 0.3957, 0.5125, 0.3791, 0.5235, 0.3791, 0.5235, 0.3957, 0.6641, 0.2935, 0.6641, 0.2769, 0.6719, 0.2772, 0.6719, 0.2938, 0.6641, 0.2708, 0.6641, 0.2572, 0.6719, 0.2575, 0.6719, 0.2711, 0.6185, 0.3957, 0.6185, 0.3791, 0.6312, 0.3791, 0.6312, 0.3957, 0.6185, 0.373, 0.6185, 0.3594, 0.6312, 0.3594, 0.6312, 0.373, 0.1609, 0.7215, 0.1609, 0.7049, 0.1699, 0.7052, 0.1699, 0.7218, 0.6486, 0.2702, 0.6486, 0.2566, 0.6563, 0.2569, 0.6563, 0.2705, 0.8473, 0.5305, 0.8473, 0.5139, 0.8524, 0.514, 0.8524, 0.5307, 0.7587, 0.539, 0.7587, 0.5224, 0.7677, 0.5227, 0.7677, 0.5394, 0.3958, 0.598, 0.3958, 0.5814, 0.4085, 0.5814, 0.4085, 0.598, 0.1429, 0.8571, 0.1429, 0.8404, 0.1492, 0.8405, 0.1492, 0.8571, 0.5978, 0.201, 0.5978, 0.1843, 0.6088, 0.1843, 0.6088, 0.201, 0.4388, 0.8332, 0.4388, 0.8165, 0.4439, 0.8167, 0.4439, 0.8333, 0.2305, 0.789, 0.2305, 0.7754, 0.2356, 0.7756, 0.2356, 0.7892, 0.2266, 0.9055, 0.2266, 0.8919, 0.2329, 0.892, 0.2329, 0.9056, 0.8673, 0.2505, 0.8673, 0.2339, 0.8736, 0.2339, 0.8736, 0.2505, 0.5758, 0.1782, 0.5758, 0.1843, 0.5681, 0.1846, 0.5681, 0.1785, 0.5758, 0.1585, 0.5758, 0.1646, 0.5681, 0.1649, 0.5681, 0.1588, 0.5868, 0.1782, 0.5868, 0.1843, 0.5758, 0.1843, 0.5758, 0.1782, 0.5868, 0.1585, 0.5868, 0.1646, 0.5758, 0.1646, 0.5758, 0.1585, 0.4339, 0.5753, 0.4339, 0.5814, 0.4212, 0.5814, 0.4212, 0.5753, 0.4339, 0.5556, 0.4339, 0.5617, 0.4212, 0.5617, 0.4212, 0.5556, 0.4429, 0.5749, 0.4429, 0.581, 0.4339, 0.5814, 0.4339, 0.5753, 0.394, 0.8169, 0.394, 0.823, 0.385, 0.8226, 0.385, 0.8165, 0.8146, 0.01988, 0.8146, 0.02598, 0.8056, 0.02634, 0.8056, 0.02023, 0.3178, 0.5556, 0.3178, 0.5617, 0.3088, 0.5613, 0.3088, 0.5552, 0.5299, 0.495, 0.5299, 0.5011, 0.519, 0.5011, 0.519, 0.495, 0.5299, 0.4753, 0.5299, 0.4814, 0.519, 0.4814, 0.519, 0.4753, 0.3306, 0.5753, 0.3306, 0.5814, 0.3178, 0.5814, 0.3178, 0.5753, 0.3306, 0.5556, 0.3306, 0.5617, 0.3178, 0.5617, 0.3178, 0.5556, 0.5603, 0.1788, 0.5603, 0.1849, 0.5525, 0.1852, 0.5525, 0.1791, 0.5603, 0.1591, 0.5603, 0.1652, 0.5525, 0.1655, 0.5525, 0.1594, 0.508, 0.495, 0.508, 0.5011, 0.497, 0.5011, 0.497, 0.495, 0.508, 0.4753, 0.508, 0.4814, 0.497, 0.4814, 0.497, 0.4753, 0.356, 0.5753, 0.356, 0.5814, 0.3433, 0.5814, 0.3433, 0.5753, 0.356, 0.5556, 0.356, 0.5617, 0.3433, 0.5617, 0.3433, 0.5556, 0.497, 0.495, 0.497, 0.5011, 0.4892, 0.5014, 0.4892, 0.4953, 0.8367, 0.8079, 0.8367, 0.814, 0.8289, 0.8137, 0.8289, 0.8076, 0.128, 0.5405, 0.1341, 0.5405, 0.1338, 0.5495, 0.1277, 0.5495, 0.1083, 0.5405, 0.1145, 0.5405, 0.1141, 0.5495, 0.108, 0.5495, 0.6088, 0.0562, 0.6088, 0.0623, 0.5978, 0.0623, 0.5978, 0.0562, 0.6088, 0.03652, 0.6088, 0.04262, 0.5978, 0.04262, 0.5978, 0.03652, 0.2371, 0.4938, 0.2364, 0.4999, 0.2286, 0.4992, 0.2294, 0.4932, 0.2396, 0.4743, 0.2388, 0.4804, 0.2311, 0.4797, 0.2318, 0.4736, 0.1287, 0.5226, 0.1348, 0.5226, 0.1345, 0.5315, 0.1284, 0.5315, 0.109, 0.5226, 0.1151, 0.5226, 0.1148, 0.5315, 0.1087, 0.5315, 0.1287, 0.5098, 0.1348, 0.5098, 0.1348, 0.5226, 0.1287, 0.5226, 0.109, 0.5098, 0.1151, 0.5098, 0.1151, 0.5226, 0.109, 0.5226, 0.1284, 0.4754, 0.1345, 0.4754, 0.1348, 0.4844, 0.1287, 0.4844, 0.1087, 0.4754, 0.1148, 0.4754, 0.1151, 0.4844, 0.109, 0.4844, 0.1287, 0.4844, 0.1348, 0.4844, 0.1348, 0.4971, 0.1287, 0.4971, 0.109, 0.4844, 0.1151, 0.4844, 0.1151, 0.4971, 0.109, 0.4971, 0.5868, 0.0562, 0.5868, 0.0623, 0.5758, 0.0623, 0.5758, 0.0562, 0.5868, 0.03652, 0.5868, 0.04262, 0.5758, 0.04262, 0.5758, 0.03652, 0.6701, 0.4877, 0.6701, 0.4938, 0.6623, 0.4935, 0.6623, 0.4874, 0.6701, 0.468, 0.6701, 0.4741, 0.6623, 0.4738, 0.6623, 0.4677, 0.5532, 0.3733, 0.5532, 0.3794, 0.5455, 0.3791, 0.5455, 0.373, 0.5532, 0.3536, 0.5532, 0.3597, 0.5455, 0.3594, 0.5455, 0.3533, 0.5455, 0.373, 0.5455, 0.3791, 0.5345, 0.3791, 0.5345, 0.373, 0.5455, 0.3533, 0.5455, 0.3594, 0.5345, 0.3594, 0.5345, 0.3533, 0.6057, 0.373, 0.6057, 0.3791, 0.593, 0.3791, 0.593, 0.373, 0.6057, 0.3533, 0.6057, 0.3594, 0.593, 0.3594, 0.593, 0.3533, 0.1277, 0.4574, 0.1338, 0.4574, 0.1341, 0.4664, 0.128, 0.4664, 0.108, 0.4574, 0.1141, 0.4574, 0.1145, 0.4664, 0.1083, 0.4664, 0.6312, 0.373, 0.6312, 0.3791, 0.6185, 0.3791, 0.6185, 0.373, 0.6312, 0.3533, 0.6312, 0.3594, 0.6185, 0.3594, 0.6185, 0.3533, 0.6719, 0.2711, 0.6719, 0.2772, 0.6641, 0.2769, 0.6641, 0.2708, 0.6719, 0.2514, 0.6719, 0.2575, 0.6641, 0.2572, 0.6641, 0.2511, 0.1519, 0.6984, 0.1519, 0.7045, 0.1429, 0.7041, 0.1429, 0.698, 0.8165, 0.468, 0.8165, 0.4741, 0.8075, 0.4738, 0.8075, 0.4677, 0.5235, 0.373, 0.5235, 0.3791, 0.5125, 0.3791, 0.5125, 0.373, 0.5235, 0.3533, 0.5235, 0.3594, 0.5125, 0.3594, 0.5125, 0.3533, 0.4085, 0.5753, 0.4212, 0.5753, 0.4212, 0.5814, 0.4085, 0.5814, 0.9618, 0.7288, 0.9681, 0.7297, 0.9681, 0.7407, 0.9618, 0.7415, 0.5978, 0.1843, 0.5868, 0.1843, 0.5868, 0.1782, 0.5978, 0.1782, 0.09138, 0.8993, 0.09767, 0.8984, 0.09767, 0.9111, 0.09138, 0.9103, 0.2446, 0.7888, 0.2446, 0.7949, 0.2356, 0.7953, 0.2356, 0.7892, 0.2446, 0.7691, 0.2446, 0.7752, 0.2356, 0.7756, 0.2356, 0.7695, 0.5978, 0.1646, 0.5868, 0.1646, 0.5868, 0.1585, 0.5978, 0.1585, 0.1429, 0.8969, 0.1492, 0.8977, 0.1492, 0.9087, 0.1429, 0.9096, 0.4085, 0.5753, 0.4085, 0.5814, 0.3958, 0.5814, 0.3958, 0.5753, 0.4085, 0.5556, 0.4085, 0.5617, 0.3958, 0.5617, 0.3958, 0.5556, 0.6088, 0.1782, 0.6088, 0.1843, 0.5978, 0.1843, 0.5978, 0.1782, 0.6088, 0.1585, 0.6088, 0.1646, 0.5978, 0.1646, 0.5978, 0.1585, 0.6563, 0.2705, 0.6563, 0.2766, 0.6486, 0.2763, 0.6486, 0.2702, 0.6563, 0.2508, 0.6563, 0.2569, 0.6486, 0.2566, 0.6486, 0.2505, 0.4085, 0.5556, 0.4212, 0.5556, 0.4212, 0.5617, 0.4085, 0.5617, 0.1429, 0.9502, 0.1492, 0.9494, 0.1492, 0.9621, 0.1429, 0.9612, 0.4873, 0.8548, 0.4873, 0.8382, 0.4936, 0.8382, 0.4936, 0.8548, 0.02617, 0.9489, 0.02617, 0.9616, 0.01988, 0.9607, 0.01988, 0.9497, 0.5681, 0.1846, 0.5603, 0.1849, 0.5603, 0.1788, 0.5681, 0.1785, 0.9742, 0.1277, 0.9742, 0.1387, 0.9679, 0.1396, 0.9679, 0.1269, 0.831, 0.1927, 0.831, 0.1837, 0.8371, 0.1834, 0.8371, 0.1924, 0.6501, 0.9601, 0.6501, 0.9474, 0.6564, 0.9483, 0.6564, 0.9592, 0.519, 0.495, 0.519, 0.5011, 0.508, 0.5011, 0.508, 0.495, 0.4873, 0.9592, 0.4873, 0.9483, 0.4936, 0.9474, 0.4936, 0.9601, 0.3306, 0.5814, 0.3306, 0.5753, 0.3433, 0.5753, 0.3433, 0.5814, 0.9157, 0.6851, 0.9157, 0.6724, 0.922, 0.6733, 0.922, 0.6842, 0.8604, 0.08409, 0.8543, 0.08433, 0.8543, 0.07655, 0.8604, 0.07631, 0.9074, 0.4629, 0.9074, 0.4519, 0.9137, 0.451, 0.9137, 0.4638, 0.1341, 0.5405, 0.128, 0.5405, 0.1284, 0.5315, 0.1345, 0.5315, 0.2908, 0.94, 0.2908, 0.9273, 0.2971, 0.9282, 0.2971, 0.9392, 0.5978, 0.0623, 0.5868, 0.0623, 0.5868, 0.0562, 0.5978, 0.0562, 0.9594, 0.2457, 0.9594, 0.2347, 0.9657, 0.2339, 0.9657, 0.2466, 0.1287, 0.5098, 0.1287, 0.4971, 0.1348, 0.4971, 0.1348, 0.5098, 0.9535, 0.4638, 0.9535, 0.451, 0.9598, 0.4519, 0.9598, 0.4629, 0.9653, 0.2944, 0.9592, 0.2941, 0.9592, 0.2864, 0.9653, 0.2866, 0.5381, 0.9584, 0.5381, 0.9474, 0.5444, 0.9466, 0.5444, 0.9593, 0.1284, 0.4754, 0.128, 0.4664, 0.1341, 0.4664, 0.1345, 0.4754, 0.3432, 0.9273, 0.3432, 0.94, 0.3369, 0.9392, 0.3369, 0.9282, 0.5345, 0.373, 0.5345, 0.3791, 0.5235, 0.3791, 0.5235, 0.373, 0.9288, 0.8081, 0.9288, 0.8191, 0.9225, 0.82, 0.9225, 0.8073, 0.6057, 0.3791, 0.6057, 0.373, 0.6185, 0.373, 0.6185, 0.3791, 0.9742, 0.1794, 0.9742, 0.1921, 0.9679, 0.1912, 0.9679, 0.1802, 0.6641, 0.2769, 0.6563, 0.2766, 0.6563, 0.2705, 0.6641, 0.2708, 0.9196, 0.5816, 0.9196, 0.5926, 0.9133, 0.5934, 0.9133, 0.5807, 0.2266, 0.7956, 0.2266, 0.7895, 0.2356, 0.7892, 0.2356, 0.7953, 0.3913, 0.9298, 0.3913, 0.9426, 0.385, 0.9417, 0.385, 0.9307, 0.6641, 0.2572, 0.6563, 0.2569, 0.6563, 0.2508, 0.6641, 0.2511, 0.9445, 0.5148, 0.9445, 0.5257, 0.9382, 0.5266, 0.9382, 0.5139, 0.2266, 0.7759, 0.2266, 0.7698, 0.2356, 0.7695, 0.2356, 0.7756, 0.9282, 0.1269, 0.9282, 0.1396, 0.9219, 0.1387, 0.9219, 0.1277, 0.5345, 0.3533, 0.5345, 0.3594, 0.5235, 0.3594, 0.5235, 0.3533, 0.947, 0.3375, 0.947, 0.3485, 0.9407, 0.3494, 0.9407, 0.3367, 0.6057, 0.3594, 0.6057, 0.3533, 0.6185, 0.3533, 0.6185, 0.3594, 0.9288, 0.8598, 0.9288, 0.8725, 0.9225, 0.8716, 0.9225, 0.8606, 0.5681, 0.1649, 0.5603, 0.1652, 0.5603, 0.1591, 0.5681, 0.1588, 0.947, 0.39, 0.947, 0.401, 0.9407, 0.4019, 0.9407, 0.3891, 0.8039, 0.4002, 0.8039, 0.4092, 0.7978, 0.4089, 0.7978, 0.3999, 0.9225, 0.925, 0.9225, 0.9122, 0.9288, 0.9131, 0.9288, 0.9241, 0.519, 0.4753, 0.519, 0.4814, 0.508, 0.4814, 0.508, 0.4753, 0.9219, 0.1912, 0.9219, 0.1802, 0.9282, 0.1794, 0.9282, 0.1921, 0.3306, 0.5617, 0.3306, 0.5556, 0.3433, 0.5556, 0.3433, 0.5617, 0.09138, 0.9636, 0.09138, 0.9509, 0.09767, 0.9518, 0.09767, 0.9628, 0.8289, 0.8076, 0.8289, 0.8137, 0.8212, 0.8134, 0.8212, 0.8073, 0.9157, 0.7407, 0.9157, 0.7297, 0.922, 0.7288, 0.922, 0.7415, 0.1145, 0.5405, 0.1083, 0.5405, 0.1087, 0.5315, 0.1148, 0.5315, 0.7071, 0.9499, 0.7071, 0.9372, 0.7134, 0.938, 0.7134, 0.949, 0.5978, 0.04262, 0.5868, 0.04262, 0.5868, 0.03652, 0.5978, 0.03652, 0.9594, 0.5926, 0.9594, 0.5816, 0.9657, 0.5807, 0.9657, 0.5934, 0.109, 0.5098, 0.109, 0.4971, 0.1151, 0.4971, 0.1151, 0.5098, 0.9465, 0.08598, 0.9465, 0.07326, 0.9527, 0.07413, 0.9527, 0.08512, 0.9195, 0.2944, 0.9134, 0.2941, 0.9134, 0.2864, 0.9195, 0.2866, 0.5993, 0.9568, 0.5993, 0.9458, 0.6056, 0.945, 0.6056, 0.9577, 0.1087, 0.4754, 0.1083, 0.4664, 0.1145, 0.4664, 0.1148, 0.4754])
me_circle.update()
me_circle_001 = bpy.data.meshes.new('Circle.001')
me_circle_001.from_pydata([(-1.389e-10, -0.1583, 0.03816), (-0.05997, -0.1707, 0.03816), (-0.08481, -0.2307, 0.03816), (-0.05997, -0.2907, 0.03816), (-1.389e-10, -0.3155, 0.03816), (0.05997, -0.2907, 0.03816), (0.08481, -0.2307, 0.03816), (0.05997, -0.1707, 0.03816), (-1.389e-10, -0.1583, 0.06381), (-0.05997, -0.1707, 0.06381), (-0.08481, -0.2307, 0.06381), (-0.05997, -0.2907, 0.06381), (-1.389e-10, -0.3155, 0.06381), (0.05997, -0.2907, 0.06381), (0.08481, -0.2307, 0.06381), (0.05997, -0.1707, 0.06381), (-1.389e-10, -0.1421, 0.03816), (-0.07338, -0.1573, 0.03816), (-0.1038, -0.2307, 0.03816), (-0.07338, -0.3041, 0.03816), (-1.389e-10, -0.3345, 0.03816), (0.07338, -0.3041, 0.03816), (0.1038, -0.2307, 0.03816), (0.07338, -0.1573, 0.03816), (-1.389e-10, -0.1421, 0.06381), (-0.07338, -0.1573, 0.06381), (-0.1038, -0.2307, 0.06381), (-0.07338, -0.3041, 0.06381), (-1.389e-10, -0.3345, 0.06381), (0.07338, -0.3041, 0.06381), (0.1038, -0.2307, 0.06381), (0.07338, -0.1573, 0.06381), (0.02998, -0.1583, 0.03816), (0.02998, -0.1583, 0.06381), (0.03669, -0.1421, 0.03816), (0.03669, -0.1421, 0.06381), (-0.02998, -0.1583, 0.03816), (-0.02998, -0.1583, 0.06381), (-0.03669, -0.1421, 0.03816), (-0.03669, -0.1421, 0.06381), (-0.03669, -0.05283, 0.03816), (-1.389e-10, -0.05283, 0.03816), (-0.03669, -0.05283, 0.06381), (-1.389e-10, -0.05283, 0.06381), (0.03669, -0.05283, 0.03816), (0.03669, -0.05283, 0.06381), (-0.1119, -8.992e-05, 0.03353), (-4.234e-10, -8.992e-05, 0.03353), (-0.1119, -8.992e-05, 0.06845), (-4.234e-10, -8.992e-05, 0.06845), (0.1119, -8.992e-05, 0.03353), (0.1119, -8.992e-05, 0.06845), (0.09694, -0.03154, 0.03353), (-3.669e-10, -0.03154, 0.03353), (-0.09694, -0.03154, 0.06845), (-3.669e-10, -0.03154, 0.06845), (-0.09694, -0.03154, 0.03353), (0.09694, -0.03154, 0.06845)], [], [(7, 6, 14, 15), (5, 4, 12, 13), (3, 2, 10, 11), (36, 0, 8, 37), (32, 7, 15, 33), (6, 5, 13, 14), (4, 3, 11, 12), (2, 1, 9, 10), (23, 31, 30, 22), (21, 29, 28, 20), (19, 27, 26, 18), (38, 40, 41, 16), (34, 35, 31, 23), (22, 30, 29, 21), (20, 28, 27, 19), (18, 26, 25, 17), (12, 28, 29, 13), (6, 22, 21, 5), (13, 29, 30, 14), (7, 23, 22, 6), (14, 30, 31, 15), (32, 34, 23, 7), (36, 38, 16, 0), (33, 35, 24, 8), (37, 39, 25, 9), (2, 18, 17, 1), (9, 25, 26, 10), (3, 19, 18, 2), (10, 26, 27, 11), (4, 20, 19, 3), (11, 27, 28, 12), (5, 21, 20, 4), (15, 31, 35, 33), (0, 16, 34, 32), (34, 44, 45, 35), (0, 32, 33, 8), (8, 24, 39, 37), (1, 17, 38, 36), (17, 25, 39, 38), (1, 36, 37, 9), (55, 49, 48, 54), (53, 47, 50, 52), (16, 41, 44, 34), (39, 42, 40, 38), (35, 45, 43, 24), (24, 43, 42, 39), (46, 48, 49, 47), (47, 49, 51, 50), (54, 48, 46, 56), (57, 51, 49, 55), (56, 46, 47, 53), (52, 50, 51, 57), (44, 52, 57, 45), (40, 56, 53, 41), (45, 57, 55, 43), (42, 54, 56, 40), (41, 53, 52, 44), (43, 55, 54, 42)])
_uv = me_circle_001.uv_layers.new(name='UVMap')
_uv.uv.foreach_set('vector', [0.6592, 0.6895, 0.6592, 0.7113, 0.6501, 0.7113, 0.6501, 0.6895, 0.2357, 0.6868, 0.2357, 0.7081, 0.2266, 0.7081, 0.2266, 0.6868, 0.4983, 0.6927, 0.4983, 0.7133, 0.4892, 0.7133, 0.4892, 0.6927, 0.6103, 0.7001, 0.6103, 0.7107, 0.6012, 0.7107, 0.6012, 0.7001, 0.6103, 0.7214, 0.6103, 0.732, 0.6012, 0.732, 0.6012, 0.7214, 0.6592, 0.7113, 0.6592, 0.7319, 0.6501, 0.7319, 0.6501, 0.7113, 0.2357, 0.7081, 0.2357, 0.7294, 0.2266, 0.7294, 0.2266, 0.7081, 0.4983, 0.7133, 0.4983, 0.7351, 0.4892, 0.7351, 0.4892, 0.7133, 0.7191, 0.6326, 0.71, 0.6326, 0.71, 0.6075, 0.7191, 0.6075, 0.7189, 0.5031, 0.7098, 0.5031, 0.7098, 0.4771, 0.7189, 0.4771, 0.7207, 0.2858, 0.7116, 0.2858, 0.7116, 0.259, 0.7207, 0.259, 0.4861, 0.08809, 0.4861, 0.1198, 0.4731, 0.1198, 0.4731, 0.08809, 0.02898, 0.9091, 0.01988, 0.9091, 0.01988, 0.8961, 0.02898, 0.8961, 0.7191, 0.6075, 0.71, 0.6075, 0.71, 0.5807, 0.7191, 0.5807, 0.7189, 0.4771, 0.7098, 0.4771, 0.7098, 0.451, 0.7189, 0.451, 0.7207, 0.259, 0.7116, 0.259, 0.7116, 0.2339, 0.7207, 0.2339, 0.4731, 0.2902, 0.4731, 0.2969, 0.4471, 0.2861, 0.4518, 0.2814, 0.443, 0.05668, 0.4363, 0.05668, 0.4471, 0.03066, 0.4518, 0.03542, 0.4518, 0.2814, 0.4471, 0.2861, 0.4363, 0.2601, 0.443, 0.2601, 0.4518, 0.07795, 0.4471, 0.0827, 0.4363, 0.05668, 0.443, 0.05668, 0.443, 0.2601, 0.4363, 0.2601, 0.4471, 0.2341, 0.4518, 0.2388, 0.4625, 0.08235, 0.4601, 0.08809, 0.4471, 0.0827, 0.4518, 0.07795, 0.4837, 0.08235, 0.4861, 0.08809, 0.4731, 0.08809, 0.4731, 0.08235, 0.4625, 0.2344, 0.4601, 0.2287, 0.4731, 0.2287, 0.4731, 0.2344, 0.4837, 0.2344, 0.4861, 0.2287, 0.4991, 0.2341, 0.4944, 0.2388, 0.5032, 0.05668, 0.5099, 0.05668, 0.4991, 0.0827, 0.4944, 0.07795, 0.4944, 0.2388, 0.4991, 0.2341, 0.5099, 0.2601, 0.5032, 0.2601, 0.4944, 0.03542, 0.4991, 0.03066, 0.5099, 0.05668, 0.5032, 0.05668, 0.5032, 0.2601, 0.5099, 0.2601, 0.4991, 0.2861, 0.4944, 0.2814, 0.4731, 0.02661, 0.4731, 0.01988, 0.4991, 0.03066, 0.4944, 0.03542, 0.4944, 0.2814, 0.4991, 0.2861, 0.4731, 0.2969, 0.4731, 0.2902, 0.4518, 0.03542, 0.4471, 0.03066, 0.4731, 0.01988, 0.4731, 0.02661, 0.4518, 0.2388, 0.4471, 0.2341, 0.4601, 0.2287, 0.4625, 0.2344, 0.4731, 0.08235, 0.4731, 0.08809, 0.4601, 0.08809, 0.4625, 0.08235, 0.7608, 0.01988, 0.7608, 0.05147, 0.7517, 0.05147, 0.7517, 0.01988, 0.6103, 0.7107, 0.6103, 0.7214, 0.6012, 0.7214, 0.6012, 0.7107, 0.4731, 0.2344, 0.4731, 0.2287, 0.4861, 0.2287, 0.4837, 0.2344, 0.4944, 0.07795, 0.4991, 0.0827, 0.4861, 0.08809, 0.4837, 0.08235, 0.4964, 0.9076, 0.4873, 0.9076, 0.4873, 0.8946, 0.4964, 0.8946, 0.6103, 0.6895, 0.6103, 0.7001, 0.6012, 0.7001, 0.6012, 0.6895, 0.4731, 0.1894, 0.4731, 0.1783, 0.5128, 0.1783, 0.5075, 0.1894, 0.4731, 0.1274, 0.4731, 0.1385, 0.4334, 0.1385, 0.4387, 0.1274, 0.4731, 0.08809, 0.4731, 0.1198, 0.4601, 0.1198, 0.4601, 0.08809, 0.7587, 0.4826, 0.7587, 0.451, 0.7678, 0.451, 0.7678, 0.4826, 0.4601, 0.2287, 0.4601, 0.197, 0.4731, 0.197, 0.4731, 0.2287, 0.4731, 0.2287, 0.4731, 0.197, 0.4861, 0.197, 0.4861, 0.2287, 0.03227, 0.5366, 0.01988, 0.5366, 0.01988, 0.4969, 0.03227, 0.4969, 0.03227, 0.4969, 0.01988, 0.4969, 0.01988, 0.4572, 0.03227, 0.4572, 0.9225, 0.9647, 0.9341, 0.9647, 0.9341, 0.9771, 0.9225, 0.9771, 0.4387, 0.1894, 0.4334, 0.1783, 0.4731, 0.1783, 0.4731, 0.1894, 0.5075, 0.1274, 0.5128, 0.1385, 0.4731, 0.1385, 0.4731, 0.1274, 0.9801, 0.8197, 0.9686, 0.8197, 0.9686, 0.8073, 0.9801, 0.8073, 0.8259, 0.2339, 0.8275, 0.2552, 0.8152, 0.2552, 0.8168, 0.2339, 0.4861, 0.1198, 0.5075, 0.1274, 0.4731, 0.1274, 0.4731, 0.1198, 0.4601, 0.197, 0.4387, 0.1894, 0.4731, 0.1894, 0.4731, 0.197, 0.7798, 0.8073, 0.7814, 0.8286, 0.769, 0.8286, 0.7707, 0.8073, 0.4731, 0.1198, 0.4731, 0.1274, 0.4387, 0.1274, 0.4601, 0.1198, 0.4731, 0.197, 0.4731, 0.1894, 0.5075, 0.1894, 0.4861, 0.197])
me_circle_001.update()
me_circle_002 = bpy.data.meshes.new('Circle.002')
me_circle_002.from_pydata([(-1.799e-10, -0.205, 0.9159), (-0.07767, -0.2211, 0.9159), (-0.1098, -0.2988, 0.9159), (-0.07767, -0.3764, 0.9159), (-1.799e-10, -0.4086, 0.9159), (0.07767, -0.3764, 0.9159), (0.1098, -0.2988, 0.9159), (0.07767, -0.2211, 0.9159), (-1.799e-10, -0.205, 0.9491), (-0.07767, -0.2211, 0.9491), (-0.1098, -0.2988, 0.9491), (-0.07767, -0.3764, 0.9491), (-1.799e-10, -0.4086, 0.9491), (0.07767, -0.3764, 0.9491), (0.1098, -0.2988, 0.9491), (0.07767, -0.2211, 0.9491), (-1.799e-10, -0.1841, 0.9159), (-0.09504, -0.2037, 0.9159), (-0.1344, -0.2988, 0.9159), (-0.09504, -0.3938, 0.9159), (-1.799e-10, -0.4332, 0.9159), (0.09504, -0.3938, 0.9159), (0.1344, -0.2988, 0.9159), (0.09504, -0.2037, 0.9159), (-1.799e-10, -0.1841, 0.9491), (-0.09504, -0.2037, 0.9491), (-0.1344, -0.2988, 0.9491), (-0.09504, -0.3938, 0.9491), (-1.799e-10, -0.4332, 0.9491), (0.09504, -0.3938, 0.9491), (0.1344, -0.2988, 0.9491), (0.09504, -0.2037, 0.9491), (0.03883, -0.205, 0.9159), (0.03883, -0.205, 0.9491), (0.04752, -0.1841, 0.9159), (0.04752, -0.1841, 0.9491), (-0.03883, -0.205, 0.9159), (-0.03883, -0.205, 0.9491), (-0.04752, -0.1841, 0.9159), (-0.04752, -0.1841, 0.9491), (-0.04752, -0.0684, 0.9159), (-1.799e-10, -0.0684, 0.9159), (-0.04752, -0.0684, 0.9491), (-1.799e-10, -0.0684, 0.9491), (0.04752, -0.0684, 0.9159), (0.04752, -0.0684, 0.9491), (-0.1449, -8.991e-05, 0.9099), (-5.484e-10, -8.991e-05, 0.9099), (-0.1449, -8.991e-05, 0.9551), (-5.484e-10, -8.991e-05, 0.9551), (0.1449, -8.991e-05, 0.9099), (0.1449, -8.991e-05, 0.9551), (0.1256, -0.04083, 0.9099), (-4.752e-10, -0.04083, 0.9099), (-0.1256, -0.04083, 0.9551), (-4.752e-10, -0.04083, 0.9551), (-0.1256, -0.04083, 0.9099), (0.1256, -0.04083, 0.9551)], [], [(7, 6, 14, 15), (5, 4, 12, 13), (3, 2, 10, 11), (36, 0, 8, 37), (32, 7, 15, 33), (6, 5, 13, 14), (4, 3, 11, 12), (2, 1, 9, 10), (23, 31, 30, 22), (21, 29, 28, 20), (19, 27, 26, 18), (38, 40, 41, 16), (34, 35, 31, 23), (22, 30, 29, 21), (20, 28, 27, 19), (18, 26, 25, 17), (12, 28, 29, 13), (6, 22, 21, 5), (13, 29, 30, 14), (7, 23, 22, 6), (14, 30, 31, 15), (32, 34, 23, 7), (36, 38, 16, 0), (33, 35, 24, 8), (37, 39, 25, 9), (2, 18, 17, 1), (9, 25, 26, 10), (3, 19, 18, 2), (10, 26, 27, 11), (4, 20, 19, 3), (11, 27, 28, 12), (5, 21, 20, 4), (15, 31, 35, 33), (0, 16, 34, 32), (34, 44, 45, 35), (0, 32, 33, 8), (8, 24, 39, 37), (1, 17, 38, 36), (17, 25, 39, 38), (1, 36, 37, 9), (55, 49, 48, 54), (53, 47, 50, 52), (16, 41, 44, 34), (39, 42, 40, 38), (35, 45, 43, 24), (24, 43, 42, 39), (46, 48, 49, 47), (47, 49, 51, 50), (54, 48, 46, 56), (57, 51, 49, 55), (56, 46, 47, 53), (52, 50, 51, 57), (44, 52, 57, 45), (40, 56, 53, 41), (45, 57, 55, 43), (42, 54, 56, 40), (41, 53, 52, 44), (43, 55, 54, 42)])
_uv = me_circle_002.uv_layers.new(name='UVMap')
_uv.uv.foreach_set('vector', [0.7119, 0.01988, 0.7119, 0.04823, 0.7001, 0.04823, 0.7001, 0.01988, 0.6917, 0.3367, 0.6917, 0.3642, 0.6799, 0.3642, 0.6799, 0.3367, 0.4483, 0.6533, 0.4483, 0.6799, 0.4366, 0.6799, 0.4366, 0.6533, 0.3968, 0.6671, 0.3968, 0.6809, 0.385, 0.6809, 0.385, 0.6671, 0.3968, 0.6947, 0.3968, 0.7085, 0.385, 0.7085, 0.385, 0.6947, 0.7119, 0.04823, 0.7119, 0.07483, 0.7001, 0.07483, 0.7001, 0.04823, 0.6917, 0.3642, 0.6917, 0.3918, 0.6799, 0.3918, 0.6799, 0.3642, 0.4483, 0.6799, 0.4483, 0.7083, 0.4366, 0.7083, 0.4366, 0.6799, 0.6604, 0.08711, 0.6486, 0.08711, 0.6486, 0.05456, 0.6604, 0.05456, 0.2384, 0.6471, 0.2266, 0.6471, 0.2266, 0.6133, 0.2384, 0.6133, 0.6604, 0.1941, 0.6486, 0.1941, 0.6486, 0.1594, 0.6604, 0.1594, 0.3591, 0.1082, 0.3591, 0.1492, 0.3422, 0.1492, 0.3422, 0.1082, 0.4452, 0.4961, 0.4334, 0.4961, 0.4334, 0.4792, 0.4452, 0.4792, 0.6604, 0.05456, 0.6486, 0.05456, 0.6486, 0.01988, 0.6604, 0.01988, 0.2384, 0.6133, 0.2266, 0.6133, 0.2266, 0.5796, 0.2384, 0.5796, 0.6604, 0.1594, 0.6486, 0.1594, 0.6486, 0.1269, 0.6604, 0.1269, 0.3422, 0.3582, 0.3422, 0.3669, 0.3085, 0.353, 0.3147, 0.3468, 0.3033, 0.06754, 0.2946, 0.06754, 0.3085, 0.03384, 0.3147, 0.04, 0.3147, 0.3468, 0.3085, 0.353, 0.2946, 0.3193, 0.3033, 0.3193, 0.3147, 0.09509, 0.3085, 0.1012, 0.2946, 0.06754, 0.3033, 0.06754, 0.3033, 0.3193, 0.2946, 0.3193, 0.3085, 0.2856, 0.3147, 0.2917, 0.3285, 0.1008, 0.3254, 0.1082, 0.3085, 0.1012, 0.3147, 0.09509, 0.356, 0.1008, 0.3591, 0.1082, 0.3422, 0.1082, 0.3422, 0.1008, 0.3285, 0.286, 0.3254, 0.2786, 0.3422, 0.2786, 0.3422, 0.286, 0.356, 0.286, 0.3591, 0.2786, 0.376, 0.2856, 0.3698, 0.2917, 0.3812, 0.06754, 0.3899, 0.06754, 0.376, 0.1012, 0.3698, 0.09509, 0.3698, 0.2917, 0.376, 0.2856, 0.3899, 0.3193, 0.3812, 0.3193, 0.3698, 0.04, 0.376, 0.03384, 0.3899, 0.06754, 0.3812, 0.06754, 0.3812, 0.3193, 0.3899, 0.3193, 0.376, 0.353, 0.3698, 0.3468, 0.3422, 0.02859, 0.3422, 0.01988, 0.376, 0.03384, 0.3698, 0.04, 0.3698, 0.3468, 0.376, 0.353, 0.3422, 0.3669, 0.3422, 0.3582, 0.3147, 0.04, 0.3085, 0.03384, 0.3422, 0.01988, 0.3422, 0.02859, 0.3147, 0.2917, 0.3085, 0.2856, 0.3254, 0.2786, 0.3285, 0.286, 0.3422, 0.1008, 0.3422, 0.1082, 0.3254, 0.1082, 0.3285, 0.1008, 0.5499, 0.6927, 0.5499, 0.7336, 0.5381, 0.7336, 0.5381, 0.6927, 0.3968, 0.6809, 0.3968, 0.6947, 0.385, 0.6947, 0.385, 0.6809, 0.3422, 0.286, 0.3422, 0.2786, 0.3591, 0.2786, 0.356, 0.286, 0.3698, 0.09509, 0.376, 0.1012, 0.3591, 0.1082, 0.356, 0.1008, 0.3026, 0.834, 0.2908, 0.834, 0.2908, 0.8172, 0.3026, 0.8172, 0.3968, 0.6533, 0.3968, 0.6671, 0.385, 0.6671, 0.385, 0.6533, 0.3422, 0.2277, 0.3422, 0.2133, 0.3936, 0.2133, 0.3868, 0.2277, 0.3422, 0.1591, 0.3422, 0.1735, 0.2908, 0.1735, 0.2977, 0.1591, 0.3422, 0.1082, 0.3422, 0.1492, 0.3254, 0.1492, 0.3254, 0.1082, 0.09138, 0.739, 0.09138, 0.698, 0.1032, 0.698, 0.1032, 0.739, 0.3254, 0.2786, 0.3254, 0.2376, 0.3422, 0.2376, 0.3422, 0.2786, 0.3422, 0.2786, 0.3422, 0.2376, 0.3591, 0.2376, 0.3591, 0.2786, 0.4495, 0.4395, 0.4334, 0.4395, 0.4334, 0.3881, 0.4495, 0.3881, 0.4495, 0.3881, 0.4334, 0.3881, 0.4334, 0.3367, 0.4495, 0.3367, 0.8212, 0.8673, 0.8361, 0.8673, 0.8361, 0.8834, 0.8212, 0.8834, 0.2977, 0.2277, 0.2908, 0.2133, 0.3422, 0.2133, 0.3422, 0.2277, 0.3868, 0.1591, 0.3936, 0.1735, 0.3422, 0.1735, 0.3422, 0.1591, 0.7814, 0.8844, 0.7665, 0.8844, 0.7665, 0.8684, 0.7814, 0.8684, 0.7829, 0.6724, 0.7851, 0.7001, 0.769, 0.7001, 0.7712, 0.6724, 0.3591, 0.1492, 0.3868, 0.1591, 0.3422, 0.1591, 0.3422, 0.1492, 0.3254, 0.2376, 0.2977, 0.2277, 0.3422, 0.2277, 0.3422, 0.2376, 0.7829, 0.7398, 0.7851, 0.7675, 0.769, 0.7675, 0.7712, 0.7398, 0.3422, 0.1492, 0.3422, 0.1591, 0.2977, 0.1591, 0.3254, 0.1492, 0.3422, 0.2376, 0.3422, 0.2277, 0.3868, 0.2277, 0.3591, 0.2376])
me_circle_002.update()

# ---- objects
ob_torch = bpy.data.objects.new('Torch', me_circle)
ob_holder_1 = bpy.data.objects.new('Holder.1', me_circle_001)
ob_holder_2 = bpy.data.objects.new('Holder.2', me_circle_002)

# ---- transforms, parenting, visibility, modifiers, constraints
ob_torch.location = (0.0, 0.0, 0.0)
ob_holder_1.location = (0.0, 0.0, 0.0)
ob_holder_2.location = (0.0, 0.0, 0.0)

# ---- collection membership
col_collection.objects.link(ob_torch)
col_collection.objects.link(ob_holder_1)
col_collection.objects.link(ob_holder_2)

# ---- scene / render settings (as saved in the file)
scene.frame_start = 1; scene.frame_end = 250; scene.frame_set(0)
scene.render.engine = 'BLENDER_EEVEE_NEXT'
scene.cycles.sampling_pattern = 'TABULATED_SOBOL'
bpy.context.view_layer.update()

# ---- added for rendering (the .blend has no active camera and no usable light): camera, sun
cam_auto = bpy.data.cameras.new('AutoCamera')
cam_auto.lens = 50.0
cam_auto.sensor_width = 36.0
cam_auto.clip_end = 1000.0
ob_auto_camera = bpy.data.objects.new('AutoCamera', cam_auto)
scene.collection.objects.link(ob_auto_camera)
ob_auto_camera.location = (1.57267, -2.18048, 2.04478)
ob_auto_camera.rotation_euler = (1.09748, -7.21219e-08, 0.694738)
scene.camera = ob_auto_camera
light_auto_sun = bpy.data.lights.new('AutoSun', 'SUN')
light_auto_sun.energy = 3.0
light_auto_sun.angle = 0.0523599
ob_auto_sun = bpy.data.objects.new('AutoSun', light_auto_sun)
scene.collection.objects.link(ob_auto_sun)
ob_auto_sun.rotation_euler = (0.872665, 0.174533, 0.523599)
bpy.context.view_layer.update()
